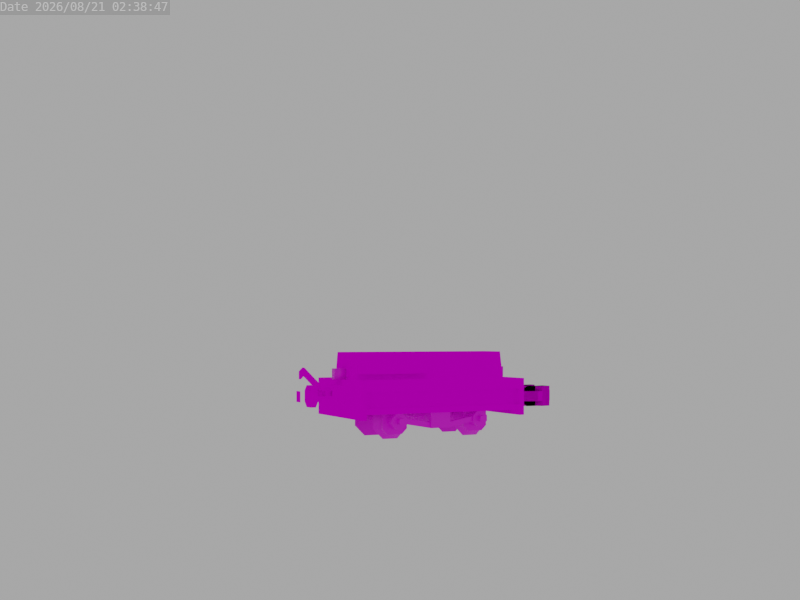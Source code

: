 # Source: kitsune_matchtruck.blend  (saved by Blender 3.6.13; exported with 4.5.12 LTS)
import bpy
from mathutils import Matrix  # noqa: F401  (used for matrix-valued properties, if any)

bpy.ops.wm.read_factory_settings(use_empty=True)
scene = bpy.context.scene
scene.name = 'Scene'

# ---- images (referenced by path relative to the original .blend; pixels are not part of the script)
import os
ASSET_DIR = os.environ.get("B2B_ASSET_DIR", "")  # directory of the original .blend (textures are referenced by path, not embedded)
HERE = os.path.dirname(os.path.abspath(__file__))  # packed textures are extracted next to this script under _unpacked/

def load_image(name, relpath, width, height, colorspace="sRGB"):
    """Load a texture the original file referenced (path relative to the .blend, or extracted next to this script)."""
    p = next((c for c in (os.path.join(HERE, relpath), os.path.join(ASSET_DIR, relpath)) if relpath and os.path.exists(c)), "")
    if p:
        img = bpy.data.images.load(p, check_existing=True)
        img.name = name
    else:  # same state as the original file: an image datablock whose file is absent (Cycles renders it pink)
        img = bpy.data.images.new(name, width, height)
        img.source = "FILE"
        img.filepath = "//" + (relpath or name)
    img.colorspace_settings.name = colorspace
    return img
img_bogie_png_001 = load_image('bogie.png.001', 'bogie.png', 1024, 1024, 'sRGB')
img_base_png = load_image('base.png', 'base.png', 1024, 1024, 'sRGB')
img_coupler_png = load_image('coupler.png', 'coupler.png', 1024, 1024, 'sRGB')
img_knuckle_png = load_image('knuckle.png', 'knuckle.png', 1024, 1024, 'sRGB')
img_coupler_png_001 = load_image('coupler.png.001', 'coupler.png', 1024, 1024, 'sRGB')

# ---- materials (node trees are filled in below, after node groups)
mat_bogie = bpy.data.materials.new('Bogie')
mat_bogie.alpha_threshold = 0.0
mat_bogie.roughness = 0.5
mat_bogie.line_color = (0.0, 0.0, 0.0, 1.0)
mat_base = bpy.data.materials.new('Base')
mat_coupler = bpy.data.materials.new('Coupler')
mat_knuckle = bpy.data.materials.new('knuckle')
mat_knuckle.roughness = 1.0
mat_coupler_001 = bpy.data.materials.new('Coupler.001')

# ---- node groups
ng_auto_smooth = bpy.data.node_groups.new('Auto Smooth', 'GeometryNodeTree')
_s = ng_auto_smooth.interface.new_socket(name='Geometry', in_out='OUTPUT', socket_type='NodeSocketGeometry')
_s = ng_auto_smooth.interface.new_socket(name='Geometry', in_out='INPUT', socket_type='NodeSocketGeometry')
_s = ng_auto_smooth.interface.new_socket(name='Angle', in_out='INPUT', socket_type='NodeSocketFloat')
_s.subtype = 'ANGLE'
_s.min_value = 0.0
_s.max_value = 3.142
ng_auto_smooth.is_modifier = True
_N = ng_auto_smooth.nodes; _L = ng_auto_smooth.links
n0 = _N.new('NodeGroupOutput'); n0.name = 'Group Output'; n0.location = (480, -100)
n1 = _N.new('NodeGroupInput'); n1.name = 'Group Input'; n1.location = (-420, -300)
n2 = _N.new('NodeGroupInput'); n2.name = 'Group Input.001'; n2.location = (-60, -100)
n3 = _N.new('GeometryNodeSetShadeSmooth'); n3.name = 'Set Shade Smooth'; n3.location = (120, -100)
n3.domain = 'EDGE'
n4 = _N.new('GeometryNodeSetShadeSmooth'); n4.name = 'Set Shade Smooth.001'; n4.location = (300, -100)
n5 = _N.new('GeometryNodeInputMeshEdgeAngle'); n5.name = 'Edge Angle'; n5.location = (-420, -220)
n6 = _N.new('GeometryNodeInputEdgeSmooth'); n6.name = 'Is Edge Smooth'; n6.location = (-60, -160)
n7 = _N.new('GeometryNodeInputShadeSmooth'); n7.name = 'Is Face Smooth'; n7.location = (-240, -340)
n8 = _N.new('FunctionNodeBooleanMath'); n8.name = 'Boolean Math'; n8.location = (-60, -220)
n9 = _N.new('FunctionNodeCompare'); n9.name = 'Compare'; n9.location = (-240, -180)
n9.operation = 'LESS_EQUAL'
_L.new(n5.outputs[0], n9.inputs[0])
_L.new(n4.outputs[0], n0.inputs[0])
_L.new(n1.outputs[1], n9.inputs[1])
_L.new(n9.outputs[0], n8.inputs[0])
_L.new(n7.outputs[0], n8.inputs[1])
_L.new(n2.outputs[0], n3.inputs[0])
_L.new(n6.outputs[0], n3.inputs[1])
_L.new(n3.outputs[0], n4.inputs[0])
_L.new(n8.outputs[0], n3.inputs[2])
n0.is_active_output = True

# ---- material node trees
mat_bogie.use_nodes = True; mat_bogie.node_tree.nodes.clear()
_N = mat_bogie.node_tree.nodes; _L = mat_bogie.node_tree.links
n0 = _N.new('ShaderNodeOutputMaterial'); n0.name = 'Material Output'; n0.location = (300, 300)
n1 = _N.new('ShaderNodeBsdfPrincipled'); n1.name = 'Principled BSDF'; n1.location = (10, 300)
n1.distribution = 'GGX'
n1.subsurface_method = 'RANDOM_WALK_SKIN'
n1.inputs[3].default_value = 1.45
n1.inputs[27].default_value = (0.0, 0.0, 0.0, 1.0)
n1.inputs[28].default_value = 1.0
n2 = _N.new('ShaderNodeTexImage'); n2.name = 'Image Texture'; n2.location = (-280, 280)
n2.image = img_bogie_png_001
n2.interpolation = 'Closest'
_L.new(n1.outputs[0], n0.inputs[0])
_L.new(n2.outputs[0], n1.inputs[0])
_L.new(n2.outputs[1], n1.inputs[4])
n0.is_active_output = True
mat_base.use_nodes = True; mat_base.node_tree.nodes.clear()
_N = mat_base.node_tree.nodes; _L = mat_base.node_tree.links
n0 = _N.new('ShaderNodeBsdfPrincipled'); n0.name = 'Principled BSDF'; n0.location = (10, 300)
n0.distribution = 'GGX'
n0.subsurface_method = 'RANDOM_WALK_SKIN'
n0.inputs[2].default_value = 0.0
n0.inputs[3].default_value = 1.45
n0.inputs[13].default_value = 0.0
n0.inputs[20].default_value = 0.0
n0.inputs[27].default_value = (0.0, 0.0, 0.0, 1.0)
n1 = _N.new('ShaderNodeOutputMaterial'); n1.name = 'Material Output'; n1.location = (300, 300)
n2 = _N.new('ShaderNodeTexImage'); n2.name = 'Image Texture'; n2.location = (-280, 280)
n2.image = img_base_png
n2.interpolation = 'Closest'
_L.new(n0.outputs[0], n1.inputs[0])
_L.new(n2.outputs[0], n0.inputs[0])
_L.new(n2.outputs[1], n0.inputs[4])
n1.is_active_output = True
mat_coupler.use_nodes = True; mat_coupler.node_tree.nodes.clear()
_N = mat_coupler.node_tree.nodes; _L = mat_coupler.node_tree.links
n0 = _N.new('ShaderNodeBsdfPrincipled'); n0.name = 'Principled BSDF'; n0.location = (10, 300)
n0.distribution = 'GGX'
n0.subsurface_method = 'RANDOM_WALK_SKIN'
n0.inputs[3].default_value = 1.45
n0.inputs[27].default_value = (0.0, 0.0, 0.0, 1.0)
n0.inputs[28].default_value = 1.0
n1 = _N.new('ShaderNodeOutputMaterial'); n1.name = 'Material Output'; n1.location = (300, 300)
n2 = _N.new('ShaderNodeTexImage'); n2.name = 'Image Texture'; n2.location = (-280, 280)
n2.image = img_coupler_png
n2.interpolation = 'Closest'
_L.new(n0.outputs[0], n1.inputs[0])
_L.new(n2.outputs[0], n0.inputs[0])
_L.new(n2.outputs[1], n0.inputs[4])
n1.is_active_output = True
mat_knuckle.use_nodes = True; mat_knuckle.node_tree.nodes.clear()
_N = mat_knuckle.node_tree.nodes; _L = mat_knuckle.node_tree.links
n0 = _N.new('ShaderNodeBsdfPrincipled'); n0.name = 'Principled BSDF'; n0.location = (0, 300)
n0.distribution = 'GGX'
n0.subsurface_method = 'RANDOM_WALK_SKIN'
n0.inputs[2].default_value = 1.0
n0.inputs[3].default_value = 1.45
n0.inputs[13].default_value = 0.0
n0.inputs[27].default_value = (0.0, 0.0, 0.0, 1.0)
n0.inputs[28].default_value = 1.0
n1 = _N.new('ShaderNodeOutputMaterial'); n1.name = 'Material Output'; n1.location = (280, 300)
n2 = _N.new('ShaderNodeTexImage'); n2.name = 'Image Texture'; n2.location = (-480, 300)
n2.image = img_knuckle_png
n2.interpolation = 'Closest'
_L.new(n2.outputs[0], n0.inputs[0])
_L.new(n0.outputs[0], n1.inputs[0])
n1.is_active_output = True
mat_coupler_001.use_nodes = True; mat_coupler_001.node_tree.nodes.clear()
_N = mat_coupler_001.node_tree.nodes; _L = mat_coupler_001.node_tree.links
n0 = _N.new('ShaderNodeBsdfPrincipled'); n0.name = 'Principled BSDF'; n0.location = (10, 300)
n0.distribution = 'GGX'
n0.subsurface_method = 'RANDOM_WALK_SKIN'
n0.inputs[3].default_value = 1.45
n0.inputs[13].default_value = 0.0
n0.inputs[20].default_value = 0.0
n0.inputs[27].default_value = (0.0, 0.0, 0.0, 1.0)
n0.inputs[28].default_value = 1.0
n1 = _N.new('ShaderNodeOutputMaterial'); n1.name = 'Material Output'; n1.location = (300, 300)
n2 = _N.new('ShaderNodeTexImage'); n2.name = 'Image Texture'; n2.location = (-280, 280)
n2.image = img_coupler_png_001
n2.interpolation = 'Closest'
_L.new(n0.outputs[0], n1.inputs[0])
_L.new(n2.outputs[0], n0.inputs[0])
_L.new(n2.outputs[1], n0.inputs[4])
n1.is_active_output = True

# ---- world
world_world = bpy.data.worlds.new('World'); scene.world = world_world
world_world.use_nodes = True; world_world.node_tree.nodes.clear()
_N = world_world.node_tree.nodes; _L = world_world.node_tree.links
n0 = _N.new('ShaderNodeOutputWorld'); n0.name = 'World Output'; n0.location = (300, 300)
n1 = _N.new('ShaderNodeBackground'); n1.name = 'Background'; n1.location = (10, 300)
n1.inputs[0].default_value = (0.05088, 0.05088, 0.05088, 1.0)
n1.inputs[1].default_value = 8.0
_L.new(n1.outputs[0], n0.inputs[0])
n0.is_active_output = True
world_world.color = (0.05088, 0.05088, 0.05088)
world_world.use_sun_shadow = False
world_world.sun_shadow_jitter_overblur = 0.0

# ---- cameras
cam_camera = bpy.data.cameras.new('Camera')
cam_camera.type = 'ORTHO'
cam_camera.ortho_scale = 9.0
cam_camera_001 = bpy.data.cameras.new('Camera.001')
cam_camera_001.lens = 46.89
cam_camera_001.shift_y = 0.075
cam_camera_001.lens_unit = 'FOV'

# ---- meshes
me_cube_007 = bpy.data.meshes.new('Cube.007')
me_cube_007.from_pydata([(3.5, 4.0, 1.5), (1.5, 4.0, 3.5), (1.5, 4.0, -3.5), (3.5, 4.0, -1.5), (-1.5, 4.0, 3.5), (-3.5, 4.0, 1.5), (-3.5, 4.0, -1.5), (-1.5, 4.0, -3.5), (-2.5, 5.0, -1.5), (-1.5, 5.0, -2.5), (-1.5, 5.0, 2.5), (-2.5, 5.0, 1.5), (-1.5, 6.0, -2.5), (-2.5, 6.0, -1.5), (-2.5, 6.0, 1.5), (-1.5, 6.0, 2.5), (1.5, 5.0, -2.5), (2.5, 5.0, -1.5), (2.5, 5.0, 1.5), (1.5, 5.0, 2.5), (2.5, 6.0, -1.5), (1.5, 6.0, -2.5), (1.5, 6.0, 2.5), (2.5, 6.0, 1.5), (-0.5, 6.0, -1.5), (-1.5, 6.0, -0.5), (-1.5, 6.0, 0.5), (-0.5, 6.0, 1.5), (1.5, 6.0, -0.5), (0.5, 6.0, -1.5), (0.5, 6.0, 1.5), (1.5, 6.0, 0.5), (-0.5, 5.0, 1.5), (0.5, 5.0, 1.5), (-1.5, 5.0, -0.5), (-1.5, 5.0, 0.5), (-0.5, 5.0, -1.5), (0.5, 5.0, -1.5), (1.5, 5.0, 0.5), (1.5, 5.0, -0.5), (-0.5, 9.0, -0.5), (0.5, 9.0, 0.5), (0.5, 0.0, 0.5), (-0.5, 0.0, 0.5), (0.5, 9.0, -0.5), (-0.5, 9.0, 0.5), (0.5, 0.0, -0.5), (-0.5, 0.0, -0.5), (3.5, -4.0, 1.5), (1.5, -4.0, 3.5), (1.5, -4.0, -3.5), (3.5, -4.0, -1.5), (-1.5, -4.0, 3.5), (-3.5, -4.0, 1.5), (-3.5, -4.0, -1.5), (-1.5, -4.0, -3.5), (-2.5, -5.0, -1.5), (-1.5, -5.0, -2.5), (-1.5, -5.0, 2.5), (-2.5, -5.0, 1.5), (-1.5, -6.0, -2.5), (-2.5, -6.0, -1.5), (-2.5, -6.0, 1.5), (-1.5, -6.0, 2.5), (1.5, -5.0, -2.5), (2.5, -5.0, -1.5), (2.5, -5.0, 1.5), (1.5, -5.0, 2.5), (2.5, -6.0, -1.5), (1.5, -6.0, -2.5), (1.5, -6.0, 2.5), (2.5, -6.0, 1.5), (-0.5, -6.0, -1.5), (-1.5, -6.0, -0.5), (-1.5, -6.0, 0.5), (-0.5, -6.0, 1.5), (1.5, -6.0, -0.5), (0.5, -6.0, -1.5), (0.5, -6.0, 1.5), (1.5, -6.0, 0.5), (-0.5, -5.0, 1.5), (0.5, -5.0, 1.5), (-1.5, -5.0, -0.5), (-1.5, -5.0, 0.5), (-0.5, -5.0, -1.5), (0.5, -5.0, -1.5), (1.5, -5.0, 0.5), (1.5, -5.0, -0.5), (-0.5, -9.0, 0.5), (0.5, -9.0, 0.5), (0.5, -9.0, -0.5), (-0.5, -9.0, -0.5)], [], [(19, 10, 4, 1), (20, 23, 18, 17), (22, 15, 10, 19), (8, 11, 14, 13), (12, 9, 8, 13), (10, 15, 14, 11), (16, 21, 20, 17), (22, 19, 18, 23), (12, 21, 16, 9), (16, 17, 3, 2), (9, 16, 2, 7), (10, 11, 5, 4), (8, 9, 7, 6), (17, 18, 0, 3), (11, 8, 6, 5), (18, 19, 1, 0), (28, 39, 38, 31), (25, 26, 35, 34), (30, 33, 32, 27), (22, 30, 27, 15), (14, 26, 25, 13), (15, 27, 26, 14), (12, 24, 29, 21), (13, 25, 24, 12), (21, 29, 28, 20), (20, 28, 31, 23), (23, 31, 30, 22), (27, 32, 35, 26), (24, 36, 37, 29), (24, 25, 34, 36), (29, 37, 39, 28), (1, 4, 5, 6, 7, 2, 3, 0), (30, 31, 38, 33), (32, 33, 38, 39, 37, 36, 34, 35), (40, 45, 41, 44), (44, 41, 42, 46), (45, 40, 47, 43), (41, 45, 43, 42), (40, 44, 46, 47), (67, 49, 52, 58), (68, 65, 66, 71), (70, 67, 58, 63), (56, 61, 62, 59), (60, 61, 56, 57), (58, 59, 62, 63), (64, 65, 68, 69), (70, 71, 66, 67), (60, 57, 64, 69), (64, 50, 51, 65), (57, 55, 50, 64), (58, 52, 53, 59), (56, 54, 55, 57), (65, 51, 48, 66), (59, 53, 54, 56), (66, 48, 49, 67), (76, 79, 86, 87), (73, 82, 83, 74), (78, 75, 80, 81), (70, 63, 75, 78), (62, 61, 73, 74), (63, 62, 74, 75), (60, 69, 77, 72), (61, 60, 72, 73), (69, 68, 76, 77), (68, 71, 79, 76), (71, 70, 78, 79), (75, 74, 83, 80), (72, 77, 85, 84), (72, 84, 82, 73), (77, 76, 87, 85), (49, 48, 51, 50, 55, 54, 53, 52), (78, 81, 86, 79), (80, 83, 82, 84, 85, 87, 86, 81), (91, 90, 89, 88), (90, 46, 42, 89), (88, 43, 47, 91), (89, 42, 43, 88), (91, 47, 46, 90)])
me_cube_007.polygons.foreach_set('use_smooth', [True] * 78)
_k = set([(0, 1), (0, 3), (1, 4), (2, 3), (2, 7), (4, 5), (5, 6), (6, 7), (8, 9), (8, 11), (9, 16), (10, 11), (10, 19), (12, 13), (12, 21), (13, 14), (14, 15), (15, 22), (16, 17), (17, 18), (18, 19), (20, 21), (20, 23), (22, 23), (24, 25), (24, 29), (25, 26), (26, 27), (27, 30), (28, 29), (28, 31), (30, 31), (32, 33), (32, 35), (33, 38), (34, 35), (34, 36), (36, 37), (37, 39), (38, 39), (40, 44), (40, 45), (41, 44), (41, 45), (48, 49), (48, 51), (49, 52), (50, 51), (50, 55), (52, 53), (53, 54), (54, 55), (56, 57), (56, 59), (57, 64), (58, 59), (58, 67), (60, 61), (60, 69), (61, 62), (62, 63), (63, 70), (64, 65), (65, 66), (66, 67), (68, 69), (68, 71), (70, 71), (72, 73), (72, 77), (73, 74), (74, 75), (75, 78), (76, 77), (76, 79), (78, 79), (80, 81), (80, 83), (81, 86), (82, 83), (82, 84), (84, 85), (85, 87), (86, 87), (88, 89), (88, 91), (89, 90), (90, 91)])
me_cube_007.attributes.new('sharp_edge', 'BOOLEAN', 'EDGE').data.foreach_set('value', [ (min(e.vertices), max(e.vertices)) in _k for e in me_cube_007.edges])
_uv = me_cube_007.uv_layers.new(name='UVMap')
_uv.uv.foreach_set('vector', [0.2812, 0.3594, 0.3281, 0.3594, 0.3281, 0.375, 0.2812, 0.375, 0.5625, 0.3438, 0.6094, 0.3438, 0.6094, 0.3281, 0.5625, 0.3281, 0.6094, 0.3594, 0.5625, 0.3594, 0.5625, 0.3438, 0.6094, 0.3438, 0.5625, 0.3125, 0.6094, 0.3125, 0.6094, 0.3281, 0.5625, 0.3281, 0.5469, 0.3281, 0.5469, 0.3125, 0.5625, 0.3125, 0.5625, 0.3281, 0.625, 0.3125, 0.625, 0.3281, 0.6094, 0.3281, 0.6094, 0.3125, 0.5469, 0.3281, 0.5469, 0.3438, 0.5625, 0.3438, 0.5625, 0.3281, 0.625, 0.3438, 0.625, 0.3281, 0.6094, 0.3281, 0.6094, 0.3438, 0.5625, 0.375, 0.6094, 0.375, 0.6094, 0.3594, 0.5625, 0.3594, 0.2812, 0.2812, 0.2656, 0.2969, 0.25, 0.2969, 0.2812, 0.2656, 0.3281, 0.2812, 0.2812, 0.2812, 0.2812, 0.2656, 0.3281, 0.2656, 0.3281, 0.3594, 0.3438, 0.3438, 0.3594, 0.3438, 0.3281, 0.375, 0.3438, 0.2969, 0.3281, 0.2812, 0.3281, 0.2656, 0.3594, 0.2969, 0.2656, 0.2969, 0.2656, 0.3438, 0.25, 0.3438, 0.25, 0.2969, 0.3438, 0.3438, 0.3438, 0.2969, 0.3594, 0.2969, 0.3594, 0.3438, 0.2656, 0.3438, 0.2812, 0.3594, 0.2812, 0.375, 0.25, 0.3438, 0.5, 0.3281, 0.5156, 0.3281, 0.5156, 0.3438, 0.5, 0.3438, 0.5156, 0.3281, 0.5156, 0.3438, 0.5312, 0.3438, 0.5312, 0.3281, 0.5156, 0.3594, 0.5156, 0.375, 0.5312, 0.375, 0.5312, 0.3594, 0.1719, 0.3594, 0.1875, 0.3438, 0.2031, 0.3438, 0.2188, 0.3594, 0.2344, 0.3438, 0.2188, 0.3281, 0.2188, 0.3125, 0.2344, 0.2969, 0.2188, 0.3594, 0.2031, 0.3438, 0.2188, 0.3281, 0.2344, 0.3438, 0.2188, 0.2812, 0.2031, 0.2969, 0.1875, 0.2969, 0.1719, 0.2812, 0.2344, 0.2969, 0.2188, 0.3125, 0.2031, 0.2969, 0.2188, 0.2812, 0.1719, 0.2812, 0.1875, 0.2969, 0.1719, 0.3125, 0.1562, 0.2969, 0.1562, 0.2969, 0.1719, 0.3125, 0.1719, 0.3281, 0.1562, 0.3438, 0.1562, 0.3438, 0.1719, 0.3281, 0.1875, 0.3438, 0.1719, 0.3594, 0.5156, 0.3594, 0.5312, 0.3594, 0.5312, 0.3438, 0.5156, 0.3438, 0.5156, 0.3594, 0.5156, 0.375, 0.5, 0.375, 0.5, 0.3594, 0.5156, 0.3125, 0.5156, 0.3281, 0.5312, 0.3281, 0.5312, 0.3125, 0.5, 0.3125, 0.5156, 0.3125, 0.5156, 0.3281, 0.5, 0.3281, 0.4062, 0.375, 0.4531, 0.375, 0.4844, 0.3438, 0.4844, 0.2969, 0.4531, 0.2656, 0.4062, 0.2656, 0.375, 0.2969, 0.375, 0.3438, 0.5, 0.3594, 0.5, 0.3438, 0.5156, 0.3438, 0.5156, 0.3594, 0.125, 0.3438, 0.1094, 0.3438, 0.09375, 0.3281, 0.09375, 0.3125, 0.1094, 0.2969, 0.125, 0.2969, 0.1406, 0.3125, 0.1406, 0.3281, 0.1562, 0.25, 0.1562, 0.2656, 0.1719, 0.2656, 0.1719, 0.25, 0.09375, 0.2656, 0.1094, 0.2656, 0.1094, 0.125, 0.09375, 0.125, 0.125, 0.2656, 0.1094, 0.2656, 0.1094, 0.125, 0.125, 0.125, 0.125, 0.125, 0.1406, 0.125, 0.1406, 0.2656, 0.125, 0.2656, 0.1562, 0.125, 0.1406, 0.125, 0.1406, 0.2656, 0.1562, 0.2656, 0.2812, 0.3594, 0.2812, 0.375, 0.3281, 0.375, 0.3281, 0.3594, 0.5625, 0.3438, 0.5625, 0.3281, 0.6094, 0.3281, 0.6094, 0.3438, 0.6094, 0.3594, 0.6094, 0.3438, 0.5625, 0.3438, 0.5625, 0.3594, 0.5625, 0.3125, 0.5625, 0.3281, 0.6094, 0.3281, 0.6094, 0.3125, 0.5469, 0.3281, 0.5625, 0.3281, 0.5625, 0.3125, 0.5469, 0.3125, 0.625, 0.3125, 0.6094, 0.3125, 0.6094, 0.3281, 0.625, 0.3281, 0.5469, 0.3281, 0.5625, 0.3281, 0.5625, 0.3438, 0.5469, 0.3438, 0.625, 0.3438, 0.6094, 0.3438, 0.6094, 0.3281, 0.625, 0.3281, 0.5625, 0.375, 0.5625, 0.3594, 0.6094, 0.3594, 0.6094, 0.375, 0.2812, 0.2812, 0.2812, 0.2656, 0.25, 0.2969, 0.2656, 0.2969, 0.3281, 0.2812, 0.3281, 0.2656, 0.2812, 0.2656, 0.2812, 0.2812, 0.3281, 0.3594, 0.3281, 0.375, 0.3594, 0.3438, 0.3438, 0.3438, 0.3438, 0.2969, 0.3594, 0.2969, 0.3281, 0.2656, 0.3281, 0.2812, 0.2656, 0.2969, 0.25, 0.2969, 0.25, 0.3438, 0.2656, 0.3438, 0.3438, 0.3438, 0.3594, 0.3438, 0.3594, 0.2969, 0.3438, 0.2969, 0.2656, 0.3438, 0.25, 0.3438, 0.2812, 0.375, 0.2812, 0.3594, 0.5, 0.3281, 0.5, 0.3438, 0.5156, 0.3438, 0.5156, 0.3281, 0.5156, 0.3281, 0.5312, 0.3281, 0.5312, 0.3438, 0.5156, 0.3438, 0.5156, 0.3594, 0.5312, 0.3594, 0.5312, 0.375, 0.5156, 0.375, 0.1719, 0.3594, 0.2188, 0.3594, 0.2031, 0.3438, 0.1875, 0.3438, 0.2344, 0.3438, 0.2344, 0.2969, 0.2188, 0.3125, 0.2188, 0.3281, 0.2188, 0.3594, 0.2344, 0.3438, 0.2188, 0.3281, 0.2031, 0.3438, 0.2188, 0.2812, 0.1719, 0.2812, 0.1875, 0.2969, 0.2031, 0.2969, 0.2344, 0.2969, 0.2188, 0.2812, 0.2031, 0.2969, 0.2188, 0.3125, 0.1719, 0.2812, 0.1562, 0.2969, 0.1719, 0.3125, 0.1875, 0.2969, 0.1562, 0.2969, 0.1562, 0.3438, 0.1719, 0.3281, 0.1719, 0.3125, 0.1562, 0.3438, 0.1719, 0.3594, 0.1875, 0.3438, 0.1719, 0.3281, 0.5156, 0.3594, 0.5156, 0.3438, 0.5312, 0.3438, 0.5312, 0.3594, 0.5156, 0.3594, 0.5, 0.3594, 0.5, 0.375, 0.5156, 0.375, 0.5156, 0.3125, 0.5312, 0.3125, 0.5312, 0.3281, 0.5156, 0.3281, 0.5, 0.3125, 0.5, 0.3281, 0.5156, 0.3281, 0.5156, 0.3125, 0.4062, 0.375, 0.375, 0.3438, 0.375, 0.2969, 0.4062, 0.2656, 0.4531, 0.2656, 0.4844, 0.2969, 0.4844, 0.3438, 0.4531, 0.375, 0.5, 0.3594, 0.5156, 0.3594, 0.5156, 0.3438, 0.5, 0.3438, 0.125, 0.3438, 0.1406, 0.3281, 0.1406, 0.3125, 0.125, 0.2969, 0.1094, 0.2969, 0.09375, 0.3125, 0.09375, 0.3281, 0.1094, 0.3438, 0.1562, 0.25, 0.1719, 0.25, 0.1719, 0.2656, 0.1562, 0.2656, 0.09375, 0.2656, 0.09375, 0.125, 0.1094, 0.125, 0.1094, 0.2656, 0.125, 0.2656, 0.125, 0.125, 0.1094, 0.125, 0.1094, 0.2656, 0.125, 0.125, 0.125, 0.2656, 0.1406, 0.2656, 0.1406, 0.125, 0.1562, 0.125, 0.1562, 0.2656, 0.1406, 0.2656, 0.1406, 0.125])
me_cube_007.materials.append(mat_bogie)
me_cube_007.update()
me_cube_045 = bpy.data.meshes.new('Cube.045')
me_cube_045.from_pydata([(-2.0, -8.0, -4.0), (-2.0, -8.0, -1.0), (-2.0, -5.0, -1.0), (2.0, -8.0, -4.0), (2.0, -8.0, -1.0), (2.0, -5.0, -1.0), (-2.0, -2.0, 1.0), (-4.0, -5.0, 1.0), (-4.0, -5.0, -2.0), (-10.0, -6.0, -1.0), (-10.0, -7.0, -1.0), (-10.0, -7.0, 0.0), (-3.0, -6.0, 0.0), (-3.0, -5.0, -1.0), (-3.0, -5.0, 0.0), (0.0, -6.0, 0.0), (0.0, -6.0, -1.0), (-10.0, -6.0, 0.0), (-3.0, -6.0, -1.0), (2.0, -2.0, 1.0), (4.0, -5.0, 1.0), (4.0, -5.0, -2.0), (10.0, -6.0, -1.0), (10.0, -7.0, -1.0), (10.0, -7.0, 0.0), (3.0, -6.0, 0.0), (3.0, -5.0, -1.0), (3.0, -5.0, 0.0), (10.0, -6.0, 0.0), (3.0, -6.0, -1.0), (-7.909, -7.6, -2.958), (-7.735, -7.6, -1.973), (-7.909, -6.6, -2.958), (-7.735, -6.6, -1.973), (-2.0, -7.6, -4.0), (-1.826, -7.6, -3.015), (-2.0, -6.6, -4.0), (-1.826, -6.6, -3.015), (7.909, -7.6, -2.958), (7.735, -7.6, -1.973), (7.909, -6.6, -2.958), (7.735, -6.6, -1.973), (2.0, -7.6, -4.0), (1.826, -7.6, -3.015), (2.0, -6.6, -4.0), (1.826, -6.6, -3.015), (-9.0, -8.0, -4.0), (-10.0, -8.0, -3.0), (-10.0, -8.0, -2.0), (-7.0, -8.0, -3.0), (-8.0, -8.0, -4.0), (-8.0, -8.0, -1.0), (-7.0, -8.0, -2.0), (-9.0, -6.0, -1.0), (-8.0, -6.0, -1.0), (-10.0, -6.0, -3.0), (-10.0, -6.0, -2.0), (-9.0, -6.0, -4.0), (-8.0, -6.0, -4.0), (-7.0, -6.0, -2.0), (-7.0, -6.0, -3.0), (9.0, -8.0, -4.0), (10.0, -8.0, -3.0), (10.0, -8.0, -2.0), (9.0, -8.0, -1.0), (7.0, -8.0, -3.0), (8.0, -8.0, -4.0), (8.0, -8.0, -1.0), (7.0, -8.0, -2.0), (9.0, -6.0, -1.0), (8.0, -6.0, -1.0), (10.0, -6.0, -3.0), (10.0, -6.0, -2.0), (9.0, -6.0, -4.0), (8.0, -6.0, -4.0), (7.0, -6.0, -2.0), (7.0, -6.0, -3.0), (-9.0, -8.0, -1.0), (-9.0, -7.0, -1.0), (-8.0, -7.0, -1.0), (9.0, -7.0, -1.0), (8.0, -7.0, -1.0), (-2.0, 8.0, -4.0), (-2.0, 8.0, -1.0), (-2.0, 5.0, -1.0), (2.0, 8.0, -4.0), (2.0, 8.0, -1.0), (2.0, 5.0, -1.0), (-2.0, 2.0, 1.0), (-4.0, 5.0, 1.0), (-4.0, 5.0, -2.0), (-10.0, 6.0, -1.0), (-10.0, 7.0, -1.0), (-10.0, 7.0, 0.0), (-3.0, 6.0, 0.0), (-3.0, 5.0, -1.0), (-3.0, 5.0, 0.0), (0.0, 6.0, 0.0), (0.0, 6.0, -1.0), (-10.0, 6.0, 0.0), (-3.0, 6.0, -1.0), (2.0, 2.0, 1.0), (4.0, 5.0, 1.0), (4.0, 5.0, -2.0), (10.0, 6.0, -1.0), (10.0, 7.0, -1.0), (10.0, 7.0, 0.0), (3.0, 6.0, 0.0), (3.0, 5.0, -1.0), (3.0, 5.0, 0.0), (10.0, 6.0, 0.0), (3.0, 6.0, -1.0), (-7.909, 7.6, -2.958), (-7.735, 7.6, -1.973), (-7.909, 6.6, -2.958), (-7.735, 6.6, -1.973), (-2.0, 7.6, -4.0), (-1.826, 7.6, -3.015), (-2.0, 6.6, -4.0), (-1.826, 6.6, -3.015), (7.909, 7.6, -2.958), (7.735, 7.6, -1.973), (7.909, 6.6, -2.958), (7.735, 6.6, -1.973), (2.0, 7.6, -4.0), (1.826, 7.6, -3.015), (2.0, 6.6, -4.0), (1.826, 6.6, -3.015), (-9.0, 8.0, -4.0), (-10.0, 8.0, -3.0), (-10.0, 8.0, -2.0), (-7.0, 8.0, -3.0), (-8.0, 8.0, -4.0), (-8.0, 8.0, -1.0), (-7.0, 8.0, -2.0), (-9.0, 6.0, -1.0), (-8.0, 6.0, -1.0), (-10.0, 6.0, -3.0), (-10.0, 6.0, -2.0), (-9.0, 6.0, -4.0), (-8.0, 6.0, -4.0), (-7.0, 6.0, -2.0), (-7.0, 6.0, -3.0), (9.0, 8.0, -4.0), (10.0, 8.0, -3.0), (10.0, 8.0, -2.0), (9.0, 8.0, -1.0), (7.0, 8.0, -3.0), (8.0, 8.0, -4.0), (8.0, 8.0, -1.0), (7.0, 8.0, -2.0), (9.0, 6.0, -1.0), (8.0, 6.0, -1.0), (10.0, 6.0, -3.0), (10.0, 6.0, -2.0), (9.0, 6.0, -4.0), (8.0, 6.0, -4.0), (7.0, 6.0, -2.0), (7.0, 6.0, -3.0), (-9.0, 8.0, -1.0), (-9.0, 7.0, -1.0), (-8.0, 7.0, -1.0), (9.0, 7.0, -1.0), (8.0, 7.0, -1.0), (-2.0, -2.0, 4.0), (2.0, -2.0, 4.0), (-2.0, 2.0, 4.0), (2.0, 2.0, 4.0)], [], [(82, 85, 3, 0), (1, 4, 5, 2), (0, 3, 4, 1), (15, 25, 27, 14, 12), (103, 102, 20, 21), (11, 24, 28, 15, 17), (17, 9, 10, 11), (18, 12, 14, 13), (22, 23, 10, 9, 16), (10, 23, 24, 11), (8, 21, 20, 7), (103, 21, 8, 90), (9, 17, 12, 18), (28, 24, 23, 22), (29, 26, 27, 25), (89, 7, 20, 102), (84, 83, 82, 0, 1, 2), (22, 29, 25, 28), (29, 16, 18, 13, 26), (85, 86, 87, 5, 4, 3), (32, 33, 37, 36), (34, 35, 31, 30), (32, 36, 34, 30), (37, 33, 31, 35), (40, 44, 45, 41), (42, 38, 39, 43), (40, 38, 42, 44), (45, 43, 39, 41), (49, 60, 59, 52), (47, 48, 56, 55), (77, 53, 56, 48), (46, 57, 58, 50), (46, 47, 55, 57), (50, 58, 60, 49), (51, 52, 59, 54), (53, 54, 59, 60, 58, 57, 55, 56), (46, 50, 49, 52, 51, 77, 48, 47), (65, 68, 75, 76), (62, 71, 72, 63), (64, 63, 72, 69), (61, 66, 74, 73), (61, 73, 71, 62), (66, 65, 76, 74), (67, 70, 75, 68), (69, 72, 71, 73, 74, 76, 75, 70), (61, 62, 63, 64, 67, 68, 65, 66), (51, 79, 78, 77), (67, 64, 80, 81), (83, 84, 87, 86), (82, 83, 86, 85), (97, 94, 96, 109, 107), (93, 99, 97, 110, 106), (99, 93, 92, 91), (100, 95, 96, 94), (104, 98, 91, 92, 105), (92, 93, 106, 105), (90, 89, 102, 103), (91, 100, 94, 99), (110, 104, 105, 106), (111, 107, 109, 108), (104, 110, 107, 111), (111, 108, 95, 100, 98), (114, 118, 119, 115), (116, 112, 113, 117), (114, 112, 116, 118), (119, 117, 113, 115), (122, 123, 127, 126), (124, 125, 121, 120), (122, 126, 124, 120), (127, 123, 121, 125), (131, 134, 141, 142), (129, 137, 138, 130), (159, 130, 138, 135), (128, 132, 140, 139), (128, 139, 137, 129), (132, 131, 142, 140), (133, 136, 141, 134), (135, 138, 137, 139, 140, 142, 141, 136), (128, 129, 130, 159, 133, 134, 131, 132), (147, 158, 157, 150), (144, 145, 154, 153), (146, 151, 154, 145), (143, 155, 156, 148), (143, 144, 153, 155), (148, 156, 158, 147), (149, 150, 157, 152), (151, 152, 157, 158, 156, 155, 153, 154), (143, 148, 147, 150, 149, 146, 145, 144), (133, 159, 160, 161), (149, 163, 162, 146), (90, 8, 7, 89), (88, 166, 167, 101), (101, 167, 165, 19), (6, 19, 165, 164), (88, 6, 164, 166)])
me_cube_045.polygons.foreach_set('use_smooth', [True] * 95)
_k = set([(0, 1), (0, 3), (0, 82), (1, 2), (1, 4), (3, 4), (3, 85), (4, 5), (6, 164), (7, 8), (7, 20), (7, 89), (8, 21), (8, 90), (9, 10), (9, 17), (10, 11), (10, 23), (11, 17), (11, 24), (12, 14), (12, 18), (13, 18), (19, 165), (20, 21), (20, 102), (21, 103), (22, 23), (22, 28), (23, 24), (24, 28), (25, 27), (25, 29), (26, 29), (30, 34), (31, 35), (32, 36), (33, 37), (38, 42), (39, 43), (40, 44), (41, 45), (46, 47), (46, 50), (47, 48), (48, 77), (49, 50), (49, 52), (51, 52), (51, 77), (53, 56), (54, 59), (55, 56), (55, 57), (57, 58), (58, 60), (59, 60), (61, 62), (61, 66), (62, 63), (63, 64), (64, 67), (65, 66), (65, 68), (67, 68), (69, 72), (70, 75), (71, 72), (71, 73), (73, 74), (74, 76), (75, 76), (82, 83), (82, 85), (83, 84), (83, 86), (85, 86), (86, 87), (88, 166), (89, 90), (89, 102), (90, 103), (91, 92), (91, 99), (92, 93), (92, 105), (93, 99), (93, 106), (94, 96), (94, 100), (95, 100), (101, 167), (102, 103), (104, 105), (104, 110), (105, 106), (106, 110), (107, 109), (107, 111), (108, 111), (112, 116), (113, 117), (114, 118), (115, 119), (120, 124), (121, 125), (122, 126), (123, 127), (128, 129), (128, 132), (129, 130), (130, 159), (131, 132), (131, 134), (133, 134), (133, 159), (135, 138), (136, 141), (137, 138), (137, 139), (139, 140), (140, 142), (141, 142), (143, 144), (143, 148), (144, 145), (145, 146), (146, 149), (147, 148), (147, 150), (149, 150), (151, 154), (152, 157), (153, 154), (153, 155), (155, 156), (156, 158), (157, 158)])
me_cube_045.attributes.new('sharp_edge', 'BOOLEAN', 'EDGE').data.foreach_set('value', [ (min(e.vertices), max(e.vertices)) in _k for e in me_cube_045.edges])
_uv = me_cube_045.uv_layers.new(name='UVMap')
_uv.uv.foreach_set('vector', [0.5469, 1.0, 0.6094, 1.0, 0.6094, 0.75, 0.5469, 0.75, 0.5469, 0.75, 0.6094, 0.75, 0.6094, 0.7969, 0.5469, 0.7969, 0.5469, 0.5625, 0.6094, 0.5625, 0.6094, 0.6094, 0.5469, 0.6094, 0.5781, 0.7812, 0.625, 0.7812, 0.625, 0.7969, 0.5312, 0.7969, 0.5312, 0.7812, 0.9531, 0.5938, 0.9531, 0.6406, 0.7969, 0.6406, 0.7969, 0.5938, 0.4219, 0.7656, 0.7344, 0.7656, 0.7344, 0.7812, 0.5781, 0.7812, 0.4219, 0.7812, 0.9688, 0.625, 0.9688, 0.6094, 0.9844, 0.6094, 0.9844, 0.625, 0.9688, 0.6094, 0.9688, 0.625, 0.9531, 0.625, 0.9531, 0.6094, 0.7344, 0.7812, 0.7344, 0.7656, 0.4219, 0.7656, 0.4219, 0.7812, 0.5781, 0.7812, 0.4219, 0.6094, 0.7344, 0.6094, 0.7344, 0.625, 0.4219, 0.625, 0.5156, 0.5938, 0.6406, 0.5938, 0.6406, 0.6406, 0.5156, 0.6406, 0.6406, 0.9531, 0.6406, 0.7969, 0.5156, 0.7969, 0.5156, 0.9531, 0.4219, 0.6094, 0.4219, 0.625, 0.5312, 0.625, 0.5312, 0.6094, 0.7812, 0.625, 0.7656, 0.625, 0.7656, 0.6094, 0.7812, 0.6094, 0.7812, 0.6094, 0.7969, 0.6094, 0.7969, 0.625, 0.7812, 0.625, 0.5156, 0.9531, 0.5156, 0.7969, 0.6406, 0.7969, 0.6406, 0.9531, 0.7969, 0.6094, 0.75, 0.6094, 0.75, 0.5625, 1.0, 0.5625, 1.0, 0.6094, 0.9531, 0.6094, 0.7344, 0.6094, 0.625, 0.6094, 0.625, 0.625, 0.7344, 0.625, 0.625, 0.7812, 0.5781, 0.7812, 0.5312, 0.7812, 0.5312, 0.7969, 0.625, 0.7969, 1.0, 0.5625, 1.0, 0.6094, 0.9531, 0.6094, 0.7969, 0.6094, 0.75, 0.6094, 0.75, 0.5625, 0.9062, 0.7969, 0.9062, 0.8125, 1.0, 0.8125, 1.0, 0.7969, 1.0, 0.8125, 1.0, 0.8281, 0.9062, 0.8281, 0.9062, 0.8125, 0.9062, 0.8438, 1.0, 0.8438, 1.0, 0.8281, 0.9062, 0.8281, 1.0, 0.7969, 0.9062, 0.7969, 0.9062, 0.7812, 1.0, 0.7812, 0.9062, 0.7969, 1.0, 0.7969, 1.0, 0.8125, 0.9062, 0.8125, 1.0, 0.8125, 0.9062, 0.8125, 0.9062, 0.8281, 1.0, 0.8281, 0.9062, 0.8438, 0.9062, 0.8281, 1.0, 0.8281, 1.0, 0.8438, 1.0, 0.7969, 1.0, 0.7812, 0.9062, 0.7812, 0.9062, 0.7969, 0.75, 0.8125, 0.7812, 0.8125, 0.7812, 0.8281, 0.75, 0.8281, 0.7812, 0.8125, 0.7812, 0.8281, 0.8125, 0.8281, 0.8125, 0.8125, 0.7812, 0.8438, 0.8125, 0.8438, 0.8125, 0.8281, 0.7812, 0.8281, 0.8281, 0.7969, 0.8281, 0.8281, 0.8125, 0.8281, 0.8125, 0.7969, 0.7812, 0.7969, 0.7812, 0.8125, 0.8125, 0.8125, 0.8125, 0.7969, 0.75, 0.7969, 0.7812, 0.7969, 0.7812, 0.8125, 0.75, 0.8125, 0.75, 0.8438, 0.75, 0.8281, 0.7812, 0.8281, 0.7812, 0.8438, 0.8594, 0.8438, 0.875, 0.8438, 0.8906, 0.8281, 0.8906, 0.8125, 0.875, 0.7969, 0.8594, 0.7969, 0.8438, 0.8125, 0.8438, 0.8281, 0.4375, 0.5625, 0.4531, 0.5625, 0.4688, 0.5781, 0.4688, 0.5938, 0.4531, 0.6094, 0.4375, 0.6094, 0.4219, 0.5938, 0.4219, 0.5781, 0.75, 0.8125, 0.75, 0.8281, 0.7812, 0.8281, 0.7812, 0.8125, 0.7812, 0.8125, 0.8125, 0.8125, 0.8125, 0.8281, 0.7812, 0.8281, 0.7812, 0.8438, 0.7812, 0.8281, 0.8125, 0.8281, 0.8125, 0.8438, 0.8281, 0.7969, 0.8125, 0.7969, 0.8125, 0.8281, 0.8281, 0.8281, 0.7812, 0.7969, 0.8125, 0.7969, 0.8125, 0.8125, 0.7812, 0.8125, 0.75, 0.7969, 0.75, 0.8125, 0.7812, 0.8125, 0.7812, 0.7969, 0.75, 0.8438, 0.7812, 0.8438, 0.7812, 0.8281, 0.75, 0.8281, 0.8594, 0.8438, 0.8438, 0.8281, 0.8438, 0.8125, 0.8594, 0.7969, 0.875, 0.7969, 0.8906, 0.8125, 0.8906, 0.8281, 0.875, 0.8438, 0.7031, 0.5625, 0.6875, 0.5781, 0.6875, 0.5938, 0.7031, 0.6094, 0.7188, 0.6094, 0.7344, 0.5938, 0.7344, 0.5781, 0.7188, 0.5625, 0.8125, 0.8281, 0.8125, 0.8438, 0.8281, 0.8438, 0.8281, 0.8281, 0.8125, 0.8281, 0.8281, 0.8281, 0.8281, 0.8438, 0.8125, 0.8438, 0.5469, 1.0, 0.5469, 0.9531, 0.6094, 0.9531, 0.6094, 1.0, 0.5469, 0.5625, 0.5469, 0.6094, 0.6094, 0.6094, 0.6094, 0.5625, 0.5781, 0.9688, 0.5312, 0.9688, 0.5312, 0.9531, 0.625, 0.9531, 0.625, 0.9688, 0.4219, 0.9844, 0.4219, 0.9688, 0.5781, 0.9688, 0.7344, 0.9688, 0.7344, 0.9844, 0.7812, 0.625, 0.7656, 0.625, 0.7656, 0.6094, 0.7812, 0.6094, 0.7812, 0.6094, 0.7969, 0.6094, 0.7969, 0.625, 0.7812, 0.625, 0.7344, 0.7812, 0.5781, 0.7812, 0.4219, 0.7812, 0.4219, 0.7656, 0.7344, 0.7656, 0.4219, 0.6094, 0.4219, 0.625, 0.7344, 0.625, 0.7344, 0.6094, 0.5156, 0.5938, 0.5156, 0.6406, 0.6406, 0.6406, 0.6406, 0.5938, 0.4219, 0.6094, 0.5312, 0.6094, 0.5312, 0.625, 0.4219, 0.625, 0.9688, 0.625, 0.9688, 0.6094, 0.9844, 0.6094, 0.9844, 0.625, 0.9688, 0.6094, 0.9688, 0.625, 0.9531, 0.625, 0.9531, 0.6094, 0.7344, 0.6094, 0.7344, 0.625, 0.625, 0.625, 0.625, 0.6094, 0.625, 0.7812, 0.625, 0.7969, 0.5312, 0.7969, 0.5312, 0.7812, 0.5781, 0.7812, 0.9062, 0.7969, 1.0, 0.7969, 1.0, 0.8125, 0.9062, 0.8125, 1.0, 0.8125, 0.9062, 0.8125, 0.9062, 0.8281, 1.0, 0.8281, 0.9062, 0.8438, 0.9062, 0.8281, 1.0, 0.8281, 1.0, 0.8438, 1.0, 0.7969, 1.0, 0.7812, 0.9062, 0.7812, 0.9062, 0.7969, 0.9062, 0.7969, 0.9062, 0.8125, 1.0, 0.8125, 1.0, 0.7969, 1.0, 0.8125, 1.0, 0.8281, 0.9062, 0.8281, 0.9062, 0.8125, 0.9062, 0.8438, 1.0, 0.8438, 1.0, 0.8281, 0.9062, 0.8281, 1.0, 0.7969, 0.9062, 0.7969, 0.9062, 0.7812, 1.0, 0.7812, 0.75, 0.8125, 0.75, 0.8281, 0.7812, 0.8281, 0.7812, 0.8125, 0.7812, 0.8125, 0.8125, 0.8125, 0.8125, 0.8281, 0.7812, 0.8281, 0.7812, 0.8438, 0.7812, 0.8281, 0.8125, 0.8281, 0.8125, 0.8438, 0.8281, 0.7969, 0.8125, 0.7969, 0.8125, 0.8281, 0.8281, 0.8281, 0.7812, 0.7969, 0.8125, 0.7969, 0.8125, 0.8125, 0.7812, 0.8125, 0.75, 0.7969, 0.75, 0.8125, 0.7812, 0.8125, 0.7812, 0.7969, 0.75, 0.8438, 0.7812, 0.8438, 0.7812, 0.8281, 0.75, 0.8281, 0.8594, 0.8438, 0.8438, 0.8281, 0.8438, 0.8125, 0.8594, 0.7969, 0.875, 0.7969, 0.8906, 0.8125, 0.8906, 0.8281, 0.875, 0.8438, 0.4375, 0.5625, 0.4219, 0.5781, 0.4219, 0.5938, 0.4375, 0.6094, 0.4531, 0.6094, 0.4688, 0.5938, 0.4688, 0.5781, 0.4531, 0.5625, 0.75, 0.8125, 0.7812, 0.8125, 0.7812, 0.8281, 0.75, 0.8281, 0.7812, 0.8125, 0.7812, 0.8281, 0.8125, 0.8281, 0.8125, 0.8125, 0.7812, 0.8438, 0.8125, 0.8438, 0.8125, 0.8281, 0.7812, 0.8281, 0.8281, 0.7969, 0.8281, 0.8281, 0.8125, 0.8281, 0.8125, 0.7969, 0.7812, 0.7969, 0.7812, 0.8125, 0.8125, 0.8125, 0.8125, 0.7969, 0.75, 0.7969, 0.7812, 0.7969, 0.7812, 0.8125, 0.75, 0.8125, 0.75, 0.8438, 0.75, 0.8281, 0.7812, 0.8281, 0.7812, 0.8438, 0.8594, 0.8438, 0.875, 0.8438, 0.8906, 0.8281, 0.8906, 0.8125, 0.875, 0.7969, 0.8594, 0.7969, 0.8438, 0.8125, 0.8438, 0.8281, 0.7031, 0.5625, 0.7188, 0.5625, 0.7344, 0.5781, 0.7344, 0.5938, 0.7188, 0.6094, 0.7031, 0.6094, 0.6875, 0.5938, 0.6875, 0.5781, 0.8125, 0.8281, 0.8281, 0.8281, 0.8281, 0.8438, 0.8125, 0.8438, 0.8125, 0.8281, 0.8125, 0.8438, 0.8281, 0.8438, 0.8281, 0.8281, 0.7969, 0.5938, 0.9531, 0.5938, 0.9531, 0.6406, 0.7969, 0.6406, 0.5469, 0.6406, 0.5469, 0.6875, 0.6094, 0.6875, 0.6094, 0.6406, 0.9062, 0.6406, 0.9062, 0.6875, 0.8438, 0.6875, 0.8438, 0.6406, 0.5469, 0.6406, 0.6094, 0.6406, 0.6094, 0.6875, 0.5469, 0.6875, 0.8438, 0.6406, 0.9062, 0.6406, 0.9062, 0.6875, 0.8438, 0.6875])
me_cube_045.materials.append(mat_bogie)
me_cube_045.update()
me_cube_041 = bpy.data.meshes.new('Cube.041')
me_cube_041.from_pydata([(16.0, -10.0, -3.5), (-17.0, 10.0, 3.5), (-17.0, -10.0, 3.5), (-16.0, -10.0, -3.5), (-16.0, 10.0, -3.5), (-17.0, 10.0, -3.5), (16.0, -9.0, 1.5), (16.0, -8.0, 1.5), (16.0, -7.0, 2.5), (16.0, -7.0, 1.5), (16.0, -10.0, 1.5), (16.0, -8.0, -1.5), (16.0, -9.0, -1.5), (16.0, -10.0, -1.5), (16.0, -10.0, -2.5), (16.0, -7.0, -1.5), (16.0, -7.0, -2.5), (16.0, 9.0, 1.5), (16.0, 8.0, 1.5), (16.0, 7.0, 1.5), (16.0, 7.0, 2.5), (16.0, 10.0, 1.5), (16.0, 8.0, -1.5), (16.0, 9.0, -1.5), (16.0, 10.0, -1.5), (16.0, 10.0, -2.5), (16.0, 7.0, -1.5), (16.0, 7.0, -2.5), (-16.0, 10.0, 2.5), (-16.0, -10.0, 2.5), (-16.0, 9.0, 1.5), (-16.0, 8.0, 1.5), (-16.0, 7.0, 2.5), (-16.0, 7.0, 1.5), (-16.0, 10.0, 1.5), (-16.0, 8.0, -1.5), (-16.0, 9.0, -1.5), (-16.0, 10.0, -1.5), (-16.0, 10.0, -2.5), (-16.0, 7.0, -1.5), (-16.0, 7.0, -2.5), (-16.0, -9.0, 1.5), (-16.0, -8.0, 1.5), (-16.0, -7.0, 1.5), (-16.0, -7.0, 2.5), (-16.0, -10.0, 1.5), (-16.0, -8.0, -1.5), (-16.0, -9.0, -1.5), (-16.0, -10.0, -1.5), (-16.0, -10.0, -2.5), (-16.0, -7.0, -1.5), (-16.0, -7.0, -2.5), (16.0, -10.0, 2.5), (17.0, -10.0, -3.5), (17.0, -10.0, 3.5), (-17.0, -10.0, -3.5), (17.0, 10.0, 3.5), (16.0, 10.0, -3.5), (16.0, 10.0, 2.5), (17.0, 10.0, -3.5)], [], [(21, 34, 28, 58), (59, 56, 54, 53), (52, 0, 53, 54, 2, 55, 3, 29), (28, 4, 5, 1, 56, 59, 57, 58), (1, 5, 55, 2), (51, 16, 14, 49), (11, 46, 42, 7), (10, 45, 41, 6), (48, 13, 12, 47), (47, 12, 6, 41), (31, 18, 19, 33), (45, 10, 52, 29), (39, 26, 22, 35), (27, 40, 38, 25), (40, 27, 26, 39), (16, 51, 50, 15), (35, 22, 18, 31), (52, 29, 28, 58), (25, 38, 37, 24), (24, 37, 36, 23), (23, 36, 30, 17), (34, 21, 17, 30), (15, 50, 46, 11), (9, 43, 44, 8), (43, 9, 7, 42), (33, 19, 20, 32), (49, 14, 13, 48), (2, 54, 56, 1), (57, 59, 53, 0), (58, 57, 0, 52), (29, 3, 4, 28), (3, 55, 5, 4)])
me_cube_041.polygons.foreach_set('use_smooth', [True] * 32)
_k = set([(0, 52), (0, 53), (0, 57), (1, 2), (1, 5), (1, 56), (2, 54), (2, 55), (3, 4), (3, 29), (3, 55), (4, 5), (4, 28), (5, 55), (6, 10), (6, 12), (6, 41), (7, 9), (7, 11), (7, 42), (8, 9), (8, 44), (9, 43), (10, 45), (10, 52), (11, 15), (11, 46), (12, 13), (12, 47), (13, 14), (13, 48), (14, 16), (14, 49), (15, 16), (15, 50), (16, 51), (17, 21), (17, 23), (17, 30), (18, 19), (18, 22), (18, 31), (19, 20), (19, 33), (20, 32), (21, 34), (21, 58), (22, 26), (22, 35), (23, 24), (23, 36), (24, 25), (24, 37), (25, 27), (25, 38), (26, 27), (26, 39), (27, 40), (28, 29), (28, 34), (28, 58), (29, 45), (29, 52), (30, 34), (30, 36), (31, 33), (31, 35), (32, 33), (35, 39), (36, 37), (37, 38), (38, 40), (39, 40), (41, 45), (41, 47), (42, 43), (42, 46), (43, 44), (46, 50), (47, 48), (48, 49), (49, 51), (50, 51), (52, 58), (53, 54), (53, 59), (54, 56), (56, 59), (57, 58), (57, 59)])
me_cube_041.attributes.new('sharp_edge', 'BOOLEAN', 'EDGE').data.foreach_set('value', [ (min(e.vertices), max(e.vertices)) in _k for e in me_cube_041.edges])
_uv = me_cube_041.uv_layers.new(name='UVMap')
_uv.uv.foreach_set('vector', [0.5156, 0.9688, 0.01562, 0.9688, 0.01562, 0.9844, 0.5156, 0.9844, 0.8438, 0.4844, 0.8438, 0.5938, 0.5313, 0.5938, 0.5313, 0.4844, 0.5156, 0.5781, 0.5156, 0.4844, 0.5312, 0.4844, 0.5312, 0.5938, 1.788e-07, 0.5938, 1.192e-07, 0.4844, 0.01563, 0.4844, 0.01563, 0.5781, 0.01562, 0.5781, 0.01562, 0.4844, -5.96e-08, 0.4844, -5.96e-08, 0.5938, 0.5312, 0.5938, 0.5312, 0.4844, 0.5156, 0.4844, 0.5156, 0.5781, 0.8437, 0.5938, 0.8437, 0.4844, 0.5313, 0.4844, 0.5312, 0.5938, 0.01563, 0.9687, 0.5156, 0.9688, 0.5156, 0.9219, 0.01563, 0.9219, 0.5156, 0.9219, 0.01563, 0.9219, 0.01563, 0.9688, 0.5156, 0.9688, 0.5156, 0.9219, 0.01563, 0.9219, 0.01563, 0.9375, 0.5156, 0.9375, 0.01563, 0.9219, 0.5156, 0.9219, 0.5156, 0.9375, 0.01563, 0.9375, 0.01563, 0.9219, 0.5156, 0.9219, 0.5156, 0.9688, 0.01563, 0.9688, 0.01562, 0.9375, 0.5156, 0.9375, 0.5156, 0.9219, 0.01562, 0.9219, 0.01563, 0.9688, 0.5156, 0.9688, 0.5156, 0.9844, 0.01563, 0.9844, 0.01562, 0.9219, 0.5156, 0.9219, 0.5156, 0.9375, 0.01562, 0.9375, 0.5156, 0.9219, 0.01562, 0.9219, 0.01562, 0.9687, 0.5156, 0.9688, 0.01562, 0.9062, 0.5156, 0.9062, 0.5156, 0.9219, 0.01562, 0.9219, 0.5156, 0.9062, 0.01563, 0.9062, 0.01563, 0.9219, 0.5156, 0.9219, 0.01562, 0.9219, 0.5156, 0.9219, 0.5156, 0.9688, 0.01562, 0.9688, 0.5156, 0.5938, 0.01563, 0.5937, 0.01562, 0.9062, 0.5156, 0.9062, 0.5156, 0.9062, 0.01562, 0.9062, 0.01562, 0.9219, 0.5156, 0.9219, 0.5156, 0.9688, 0.01562, 0.9687, 0.01562, 0.9531, 0.5156, 0.9531, 0.5156, 0.9219, 0.01562, 0.9219, 0.01562, 0.9688, 0.5156, 0.9688, 0.01562, 0.9687, 0.5156, 0.9688, 0.5156, 0.9531, 0.01562, 0.9531, 0.5156, 0.9688, 0.01563, 0.9687, 0.01563, 0.9531, 0.5156, 0.9531, 0.5156, 0.9688, 0.01563, 0.9688, 0.01563, 0.9844, 0.5156, 0.9844, 0.01563, 0.9687, 0.5156, 0.9688, 0.5156, 0.9531, 0.01563, 0.9531, 0.01562, 0.9688, 0.5156, 0.9688, 0.5156, 0.9844, 0.01562, 0.9844, 0.01563, 0.9062, 0.5156, 0.9062, 0.5156, 0.9219, 0.01563, 0.9219, 1.788e-07, 0.5937, 0.5312, 0.5938, 0.5312, 0.9062, -5.96e-08, 0.9062, 0.5156, 0.9062, 0.5312, 0.9062, 0.5312, 0.5938, 0.5156, 0.5938, 0.5156, 0.5781, 0.5156, 0.4844, 0.2031, 0.4844, 0.2031, 0.5781, 0.2031, 0.5781, 0.2031, 0.4844, 0.5156, 0.4844, 0.5156, 0.5781, 0.01563, 0.5937, 1.192e-07, 0.5938, -5.96e-08, 0.9062, 0.01562, 0.9062])
me_cube_041.materials.append(mat_base)
me_cube_041.update()
me_cube_014 = bpy.data.meshes.new('Cube.014')
me_cube_014.from_pydata([(-0.0625, -0.0625, -0.0625), (-0.0625, -0.0625, 0.0625), (-0.0625, 0.0625, -0.0625), (-0.0625, 0.0625, 0.0625), (0.0625, -0.0625, -0.0625), (0.0625, -0.0625, 0.0625), (0.0625, 0.0625, -0.0625), (0.0625, 0.0625, 0.0625)], [], [(0, 1, 3, 2), (2, 3, 7, 6), (6, 7, 5, 4), (4, 5, 1, 0), (2, 6, 4, 0), (7, 3, 1, 5)])
me_cube_014.polygons.foreach_set('use_smooth', [True] * 6)
_uv = me_cube_014.uv_layers.new(name='UVMap')
_uv.uv.foreach_set('vector', [0.03125, 0.9688, 0.03125, 0.9688, 0.03125, 0.9688, 0.03125, 0.9688, 0.03125, 0.9688, 0.03125, 0.9688, 0.03125, 0.9688, 0.03125, 0.9688, 0.03125, 0.9688, 0.03125, 0.9688, 0.03125, 0.9688, 0.03125, 0.9688, 0.03125, 0.9688, 0.03125, 0.9688, 0.03125, 0.9688, 0.03125, 0.9688, 0.03125, 0.9688, 0.03125, 0.9688, 0.03125, 0.9688, 0.03125, 0.9688, 0.03125, 0.9688, 0.03125, 0.9688, 0.03125, 0.9688, 0.03125, 0.9688])
me_cube_014.materials.append(mat_coupler)
me_cube_014.update()
me_cube_003 = bpy.data.meshes.new('Cube.003')
me_cube_003.from_pydata([(16.0, -3.0, 2.5), (-16.0, -4.0, -2.5), (16.0, 4.0, -2.5), (16.0, -4.0, -2.5), (-16.0, 4.0, -2.5), (16.0, 3.0, 2.5), (-16.0, -3.0, 2.5), (-16.0, 3.0, 2.5), (16.0, -3.2, 1.5), (16.0, 3.2, 1.5), (-16.0, -3.2, 1.5), (-16.0, 3.2, 1.5), (-16.0, -3.8, -1.5), (-16.0, 3.8, -1.5), (16.0, -3.8, -1.5), (16.0, 3.8, -1.5), (-15.0, -3.2, 1.5), (-1.0, -3.2, 1.5), (-1.0, -3.8, -1.5), (1.0, 3.2, 1.5), (1.0, 3.8, -1.5), (1.0, 2.8, -1.5), (1.0, 2.2, 1.5), (-15.0, -3.8, -1.5), (15.0, 3.2, 1.5), (15.0, 3.8, -1.5), (-1.0, -2.8, -1.5), (-1.0, -2.2, 1.5), (15.0, -3.0, -2.5), (-15.0, 3.0, -2.5), (15.0, 3.0, -2.5), (15.0, 2.2, 1.5), (-15.0, -2.2, 1.5), (-15.0, -2.8, -1.5), (15.0, 2.8, -1.5), (-15.0, 2.2, 1.5), (-15.0, -3.0, -2.5), (-15.0, 2.8, -1.5), (15.0, -2.2, 1.5), (15.0, -2.8, -1.5)], [], [(13, 20, 25, 15, 2, 4), (12, 1, 3, 14, 18, 23), (6, 0, 5, 7), (0, 8, 14, 3, 2, 15, 9, 5), (7, 11, 13, 4, 1, 12, 10, 6), (7, 5, 9, 24, 19, 11), (6, 10, 16, 17, 8, 0), (24, 9, 15, 25), (18, 14, 8, 17), (10, 12, 23, 16), (19, 20, 13, 11), (27, 38, 39, 26), (20, 21, 34, 25), (24, 31, 22, 19), (16, 32, 27, 17), (18, 26, 33, 23), (19, 22, 21, 20), (25, 34, 31, 24), (23, 33, 32, 16), (17, 27, 26, 18), (38, 31, 34, 30, 28, 39), (33, 26, 39, 28, 36), (37, 29, 30, 34, 21), (32, 35, 31, 38), (35, 32, 33, 36, 29, 37), (35, 37, 21, 22)])
me_cube_003.polygons.foreach_set('use_smooth', [True] * 26)
_k = set([(0, 5), (0, 6), (0, 8), (1, 3), (1, 4), (1, 12), (2, 3), (2, 4), (2, 15), (3, 14), (4, 13), (5, 7), (5, 9), (6, 7), (6, 10), (7, 11), (8, 14), (9, 15), (10, 12), (10, 16), (11, 13), (12, 23), (16, 17), (16, 23), (16, 32), (17, 18), (17, 27), (18, 23), (18, 26), (19, 20), (19, 22), (19, 24), (20, 21), (20, 25), (21, 22), (21, 34), (22, 31), (23, 33), (24, 25), (24, 31), (25, 34), (26, 27), (26, 33), (27, 32), (27, 38), (28, 30), (28, 36), (28, 39), (29, 30), (29, 36), (29, 37), (30, 34), (31, 34), (31, 35), (31, 38), (32, 33), (32, 35), (32, 38), (33, 36), (35, 37), (38, 39)])
me_cube_003.attributes.new('sharp_edge', 'BOOLEAN', 'EDGE').data.foreach_set('value', [ (min(e.vertices), max(e.vertices)) in _k for e in me_cube_003.edges])
_uv = me_cube_003.uv_layers.new(name='UVMap')
_uv.uv.foreach_set('vector', [0.01562, 0.9219, 0.2813, 0.9219, 0.5, 0.9219, 0.5156, 0.9219, 0.5156, 0.9062, 0.01562, 0.9062, 0.01562, 0.9219, 0.01562, 0.9062, 0.5156, 0.9062, 0.5156, 0.9219, 0.25, 0.9219, 0.03125, 0.9219, 0.01562, 1.0, 0.5156, 1.0, 0.5156, 0.9062, 0.01562, 0.9062, 0.03125, 0.9844, 0.02813, 0.9688, 0.01875, 0.9219, 0.01563, 0.9062, 0.1406, 0.9062, 0.1375, 0.9219, 0.1281, 0.9688, 0.125, 0.9844, 0.125, 0.9844, 0.1281, 0.9688, 0.1375, 0.9219, 0.1406, 0.9062, 0.01562, 0.9062, 0.01875, 0.9219, 0.02812, 0.9688, 0.03125, 0.9844, 0.01562, 0.9844, 0.5156, 0.9844, 0.5156, 0.9688, 0.5, 0.9688, 0.2813, 0.9688, 0.01562, 0.9688, 0.01562, 0.9844, 0.01562, 0.9688, 0.03125, 0.9688, 0.25, 0.9688, 0.5156, 0.9688, 0.5156, 0.9844, 0.5, 0.9688, 0.5156, 0.9688, 0.5156, 0.9219, 0.5, 0.9219, 0.25, 0.9219, 0.5156, 0.9219, 0.5156, 0.9688, 0.25, 0.9688, 0.01562, 0.9688, 0.01562, 0.9219, 0.03125, 0.9219, 0.03125, 0.9688, 0.2813, 0.9688, 0.2813, 0.9219, 0.01562, 0.9219, 0.01562, 0.9688, 0.25, 0.9688, 0.5, 0.9688, 0.5, 0.9219, 0.25, 0.9219, 0.2813, 0.9375, 0.2813, 0.9219, 0.5, 0.9219, 0.5, 0.9375, 0.5, 0.9531, 0.5, 0.9688, 0.2813, 0.9688, 0.2813, 0.9531, 0.03125, 0.9688, 0.03125, 0.9531, 0.25, 0.9531, 0.25, 0.9688, 0.25, 0.9219, 0.25, 0.9375, 0.03125, 0.9375, 0.03125, 0.9219, 0.2969, 0.9688, 0.2813, 0.9688, 0.2813, 0.9219, 0.2969, 0.9219, 0.4844, 0.9219, 0.5, 0.9219, 0.5, 0.9688, 0.4844, 0.9688, 0.03125, 0.9219, 0.04688, 0.9219, 0.04688, 0.9688, 0.03125, 0.9688, 0.2344, 0.9688, 0.25, 0.9688, 0.25, 0.9219, 0.2344, 0.9219, 0.04375, 0.9688, 0.1125, 0.9688, 0.1219, 0.9219, 0.125, 0.9062, 0.03125, 0.9062, 0.03438, 0.9219, 0.03125, 0.9219, 0.25, 0.9219, 0.5, 0.9219, 0.5, 0.9062, 0.03125, 0.9062, 0.03125, 0.9219, 0.03125, 0.9062, 0.5, 0.9062, 0.5, 0.9219, 0.2813, 0.9219, 0.03125, 0.9844, 0.03125, 0.9219, 0.5, 0.9219, 0.5, 0.9844, 0.1125, 0.9688, 0.04375, 0.9688, 0.03437, 0.9219, 0.03125, 0.9062, 0.125, 0.9062, 0.1219, 0.9219, 0.03125, 0.9688, 0.03125, 0.9219, 0.2813, 0.9219, 0.2813, 0.9688])
me_cube_003.materials.append(mat_base)
me_cube_003.update()
me_cube_005 = bpy.data.meshes.new('Cube.005')
me_cube_005.from_pydata([(-7.0, -0.2, 1.5), (-7.0, -0.8, -1.5), (7.0, -0.2, 1.5), (-7.0, 0.8, 1.5), (7.0, 0.8, 1.5), (-7.0, 0.2, -1.5), (7.0, 0.2, -1.5), (7.0, -0.8, -1.5)], [], [(1, 0, 3, 5), (0, 1, 7, 2), (0, 2, 4, 3), (3, 4, 6, 5), (7, 1, 5, 6), (2, 7, 6, 4)])
me_cube_005.polygons.foreach_set('use_smooth', [True] * 6)
_k = set([(0, 1), (0, 2), (0, 3), (1, 5), (1, 7), (2, 4), (2, 7), (3, 4), (3, 5), (4, 6), (5, 6), (6, 7)])
me_cube_005.attributes.new('sharp_edge', 'BOOLEAN', 'EDGE').data.foreach_set('value', [ (min(e.vertices), max(e.vertices)) in _k for e in me_cube_005.edges])
_uv = me_cube_005.uv_layers.new(name='UVMap')
_uv.uv.foreach_set('vector', [0.03125, 0.9219, 0.03125, 0.9688, 0.03125, 0.9688, 0.03125, 0.9219, 0.03125, 0.9688, 0.03125, 0.9219, 0.25, 0.9219, 0.25, 0.9688, 0.03125, 0.9688, 0.25, 0.9688, 0.25, 0.9688, 0.03125, 0.9688, 0.03125, 0.9688, 0.25, 0.9688, 0.25, 0.9219, 0.03125, 0.9219, 0.25, 0.9219, 0.03125, 0.9219, 0.03125, 0.9219, 0.25, 0.9219, 0.2344, 0.9688, 0.2344, 0.9219, 0.25, 0.9219, 0.25, 0.9688])
me_cube_005.materials.append(mat_base)
me_cube_005.update()
me_cube_008 = bpy.data.meshes.new('Cube.008')
me_cube_008.from_pydata([(7.0, 0.2, 1.5), (7.0, 0.8, -1.5), (-7.0, 0.2, 1.5), (7.0, -0.8, 1.5), (-7.0, -0.8, 1.5), (7.0, -0.2, -1.5), (-7.0, -0.2, -1.5), (-7.0, 0.8, -1.5)], [], [(1, 0, 3, 5), (2, 0, 1, 7), (0, 2, 4, 3), (4, 6, 5, 3), (7, 1, 5, 6), (2, 7, 6, 4)])
me_cube_008.polygons.foreach_set('use_smooth', [True] * 6)
_k = set([(0, 1), (0, 2), (0, 3), (1, 5), (1, 7), (2, 4), (2, 7), (3, 4), (3, 5), (4, 6), (5, 6), (6, 7)])
me_cube_008.attributes.new('sharp_edge', 'BOOLEAN', 'EDGE').data.foreach_set('value', [ (min(e.vertices), max(e.vertices)) in _k for e in me_cube_008.edges])
_uv = me_cube_008.uv_layers.new(name='UVMap')
_uv.uv.foreach_set('vector', [0.4844, 0.9219, 0.4844, 0.9688, 0.5, 0.9688, 0.5, 0.9219, 0.2813, 0.9688, 0.5, 0.9688, 0.5, 0.9219, 0.2813, 0.9219, 0.5, 0.9531, 0.2813, 0.9531, 0.2813, 0.9688, 0.5, 0.9688, 0.2813, 0.9688, 0.2813, 0.9219, 0.5, 0.9219, 0.5, 0.9688, 0.2813, 0.9375, 0.5, 0.9375, 0.5, 0.9219, 0.2813, 0.9219, 0.2969, 0.9688, 0.2969, 0.9219, 0.2813, 0.9219, 0.2813, 0.9688])
me_cube_008.materials.append(mat_base)
me_cube_008.update()
me_draughtbox_002 = bpy.data.meshes.new('draughtbox.002')
me_draughtbox_002.from_pydata([(0.0625, 0.3125, 0.1562), (-0.0625, 0.3125, 0.1562), (0.0625, 0.3125, -0.1563), (-0.0625, 0.3125, -0.1563), (-0.0625, -0.3125, 0.1562), (0.0625, -0.3125, 0.1562), (-0.0625, -0.3125, -0.1562), (0.0625, -0.3125, -0.1562)], [], [(3, 6, 4, 1), (2, 3, 1, 0), (7, 2, 0, 5), (6, 7, 5, 4), (5, 0, 1, 4), (6, 3, 2, 7)])
_uv = me_draughtbox_002.uv_layers.new(name='UVMap')
_uv.uv.foreach_set('vector', [0.5625, 0.125, 0.875, 0.125, 0.875, 0.3125, 0.5625, 0.3125, 0.5, 0.125, 0.5625, 0.125, 0.5625, 0.3125, 0.5, 0.3125, 0.5625, 0.125, 0.875, 0.125, 0.875, 0.3125, 0.5625, 0.3125, 0.875, 0.125, 0.9375, 0.125, 0.9375, 0.3125, 0.875, 0.3125, 0.875, 0.375, 0.5625, 0.375, 0.5625, 0.3125, 0.875, 0.3125, 0.875, 0.125, 0.5625, 0.125, 0.5625, 0.0625, 0.875, 0.0625])
me_draughtbox_002.materials.append(mat_knuckle)
me_draughtbox_002.update()
me_draughtbox_002.normals_split_custom_set([tuple(v) for v in zip(*[iter([-1.0, 0.0, 0.0, -1.0, 0.0, 0.0, -1.0, 0.0, 0.0, -1.0, 0.0, 0.0, 0.0, 1.0, 0.0, 0.0, 1.0, 0.0, 0.0, 1.0, 0.0, 0.0, 1.0, 0.0, 1.0, 0.0, 0.0, 1.0, 0.0, 0.0, 1.0, 0.0, 0.0, 1.0, 0.0, 0.0, 0.0, -1.0, 0.0, 0.0, -1.0, 0.0, 0.0, -1.0, 0.0, 0.0, -1.0, 0.0, 0.0, 0.0, 1.0, 0.0, 0.0, 1.0, 0.0, 0.0, 1.0, 0.0, 0.0, 1.0, 0.0, -9.537e-08, -1.0, 0.0, -9.537e-08, -1.0, 0.0, -9.537e-08, -1.0, 0.0, -9.537e-08, -1.0])] * 3)])
me_knuckle_004 = bpy.data.meshes.new('knuckle.004')
me_knuckle_004.from_pydata([(0.6875, -0.07813, 0.06406), (0.8125, -0.07813, 0.06406), (0.6875, -0.07813, -0.06406), (0.8125, -0.07813, -0.06406), (0.8125, 0.04687, 0.06406), (0.6875, 0.04687, 0.06406), (0.8125, 0.04687, -0.06406), (0.6875, 0.04687, -0.06406), (0.125, -0.125, 0.0625), (0.375, -0.125, 0.0625), (0.125, -0.125, -0.0625), (0.375, -0.125, -0.0625), (0.375, 0.125, 0.0625), (0.125, 0.125, 0.0625), (0.375, 0.125, -0.0625), (0.125, 0.125, -0.0625), (0.4375, -0.125, 0.125), (0.5625, -0.125, 0.125), (0.4375, -0.125, -0.125), (0.5625, -0.125, -0.125), (0.5625, 0.125, 0.125), (0.4375, 0.125, 0.125), (0.5625, 0.125, -0.125), (0.4375, 0.125, -0.125), (0.5625, -0.125, 0.125), (0.625, -0.125, 0.125), (0.5625, -0.125, -0.125), (0.625, -0.125, -0.125), (0.625, -0.0625, 0.125), (0.5625, -0.0625, 0.125), (0.625, -0.0625, -0.125), (0.5625, -0.0625, -0.125), (0.625, -0.1875, 0.125), (0.6692, -0.1433, 0.125), (0.625, -0.1875, -0.125), (0.6692, -0.1433, -0.125), (0.5631, -0.03724, 0.125), (0.5189, -0.08143, 0.125), (0.5631, -0.03724, -0.125), (0.5189, -0.08143, -0.125), (0.3292, -0.125, 0.0625), (0.4375, -0.125, 0.125), (0.3605, -0.125, 0.008374), (0.4688, -0.125, 0.07087), (0.4375, 0.125, 0.125), (0.3292, 0.125, 0.0625), (0.4688, 0.125, 0.07087), (0.3605, 0.125, 0.008374), (0.3605, -0.125, -0.008374), (0.4688, -0.125, -0.07087), (0.3292, -0.125, -0.0625), (0.4375, -0.125, -0.125), (0.4688, 0.125, -0.07087), (0.3605, 0.125, -0.008374), (0.4375, 0.125, -0.125), (0.3292, 0.125, -0.0625), (0.5625, -0.1875, 0.0625), (0.625, -0.1875, 0.0625), (0.5625, -0.1875, -0.0625), (0.625, -0.1875, -0.0625), (0.625, -0.125, 0.0625), (0.5625, -0.125, 0.0625), (0.625, -0.125, -0.0625), (0.5625, -0.125, -0.0625), (0.625, -0.1875, 0.125), (0.7481, -0.1658, 0.125), (0.625, -0.1875, -0.125), (0.7481, -0.1658, -0.125), (0.7264, -0.04269, 0.125), (0.6033, -0.0644, 0.125), (0.7264, -0.04269, -0.125), (0.6033, -0.0644, -0.125), (0.5625, 0.1875, 0.125), (0.75, 0.1875, 0.125), (0.5625, 0.1875, -0.0625), (0.75, 0.1875, -0.0625), (0.75, 0.25, 0.125), (0.5625, 0.25, 0.125), (0.75, 0.25, -0.0625), (0.5625, 0.25, -0.0625), (0.5805, 0.1484, 0.125), (0.7635, 0.189, 0.125), (0.5805, 0.1484, -0.125), (0.7635, 0.189, -0.125), (0.75, 0.25, 0.125), (0.5669, 0.2094, 0.125), (0.75, 0.25, -0.125), (0.5669, 0.2094, -0.125), (0.5228, 0.07683, 0.125), (0.6111, 0.1652, 0.125), (0.5228, 0.07683, -0.125), (0.6111, 0.1652, -0.125), (0.5669, 0.2094, 0.125), (0.4786, 0.121, 0.125), (0.5669, 0.2094, -0.125), (0.4786, 0.121, -0.125), (0.3867, 0.01493, 0.0625), (0.6212, 0.1396, 0.0625), (0.3867, 0.01493, -0.0625), (0.6212, 0.1396, -0.0625), (0.5625, 0.25, 0.0625), (0.328, 0.1253, 0.0625), (0.5625, 0.25, -0.0625), (0.328, 0.1253, -0.0625), (0.321, -0.1228, 0.0625), (0.5625, -0.1875, 0.0625), (0.321, -0.1228, -0.0625), (0.5625, -0.1875, -0.0625), (0.5787, -0.1271, 0.0625), (0.3372, -0.06242, 0.0625), (0.5787, -0.1271, -0.0625), (0.3372, -0.06242, -0.0625), (0.6357, -0.07813, 0.0625), (0.7241, -0.1665, 0.0625), (0.6357, -0.07813, -0.0625), (0.7241, -0.1665, -0.0625), (0.8125, -0.07813, 0.0625), (0.7241, 0.01026, 0.0625), (0.8125, -0.07813, -0.0625), (0.7241, 0.01026, -0.0625)], [], [(3, 6, 4, 1), (2, 3, 1, 0), (7, 2, 0, 5), (6, 7, 5, 4), (5, 0, 1, 4), (6, 3, 2, 7), (11, 14, 12, 9), (10, 11, 9, 8), (14, 15, 13, 12), (13, 8, 9, 12), (14, 11, 10, 15), (19, 22, 20, 17), (18, 19, 17, 16), (23, 18, 16, 21), (22, 23, 21, 20), (21, 16, 17, 20), (22, 19, 18, 23), (27, 30, 28, 25), (26, 27, 25, 24), (31, 26, 24, 29), (30, 31, 29, 28), (29, 24, 25, 28), (30, 27, 26, 31), (35, 38, 36, 33), (34, 35, 33, 32), (39, 34, 32, 37), (38, 39, 37, 36), (37, 32, 33, 36), (38, 35, 34, 39), (43, 46, 44, 41), (42, 43, 41, 40), (47, 42, 40, 45), (46, 47, 45, 44), (45, 40, 41, 44), (46, 43, 42, 47), (51, 54, 52, 49), (50, 51, 49, 48), (55, 50, 48, 53), (54, 55, 53, 52), (53, 48, 49, 52), (54, 51, 50, 55), (59, 62, 60, 57), (58, 59, 57, 56), (63, 58, 56, 61), (62, 63, 61, 60), (61, 56, 57, 60), (62, 59, 58, 63), (67, 70, 68, 65), (66, 67, 65, 64), (71, 66, 64, 69), (70, 71, 69, 68), (69, 64, 65, 68), (70, 67, 66, 71), (75, 78, 76, 73), (74, 75, 73, 72), (79, 74, 72, 77), (78, 79, 77, 76), (77, 72, 73, 76), (78, 75, 74, 79), (83, 86, 84, 81), (82, 83, 81, 80), (87, 82, 80, 85), (86, 87, 85, 84), (85, 80, 81, 84), (86, 83, 82, 87), (91, 94, 92, 89), (90, 91, 89, 88), (95, 90, 88, 93), (94, 95, 93, 92), (93, 88, 89, 92), (94, 91, 90, 95), (99, 102, 100, 97), (98, 99, 97, 96), (103, 98, 96, 101), (102, 103, 101, 100), (101, 96, 97, 100), (102, 99, 98, 103), (107, 110, 108, 105), (106, 107, 105, 104), (111, 106, 104, 109), (110, 111, 109, 108), (109, 104, 105, 108), (110, 107, 106, 111), (115, 118, 116, 113), (114, 115, 113, 112), (119, 114, 112, 117), (118, 119, 117, 116), (117, 112, 113, 116), (118, 115, 114, 119)])
_uv = me_knuckle_004.uv_layers.new(name='UVMap')
_uv.uv.foreach_set('vector', [0.4688, 0.9375, 0.5312, 0.9375, 0.5312, 1.0, 0.4688, 1.0, 0.03125, 0.4688, 0.09375, 0.4688, 0.09375, 0.5312, 0.03125, 0.5312, 0.5312, 0.9375, 0.4688, 0.9375, 0.4688, 1.0, 0.5312, 1.0, 0.03125, 0.4688, 0.09375, 0.4688, 0.09375, 0.5312, 0.03125, 0.5312, 0.5312, 0.9375, 0.4688, 0.9375, 0.4688, 0.875, 0.5312, 0.875, 0.5312, 0.9375, 0.4688, 0.9375, 0.4688, 0.875, 0.5312, 0.875, 0.09375, 0.6875, 0.2188, 0.6875, 0.2188, 0.75, 0.09375, 0.75, 0.2188, 0.6875, 0.3438, 0.6875, 0.3438, 0.75, 0.2188, 0.75, 0.3438, 0.6875, 0.2188, 0.6875, 0.2188, 0.75, 0.3438, 0.75, 0.125, 1.0, 0.0, 1.0, 0.0, 0.875, 0.125, 0.875, 0.125, 1.0, 0.0, 1.0, 0.0, 0.875, 0.125, 0.875, 0.0, 0.75, 0.125, 0.75, 0.125, 0.875, 0.0, 0.875, 0.09375, 0.5625, 0.1562, 0.5625, 0.1562, 0.6875, 0.09375, 0.6875, 0.125, 0.875, 0.25, 0.875, 0.25, 1.0, 0.125, 1.0, 0.3125, 0.7812, 0.375, 0.7812, 0.375, 0.9062, 0.3125, 0.9062, 0.2812, 0.6875, 0.1562, 0.6875, 0.1562, 0.625, 0.2812, 0.625, 0.2812, 0.6875, 0.1562, 0.6875, 0.1562, 0.625, 0.2812, 0.625, 0.4375, 0.8125, 0.4688, 0.8125, 0.4688, 0.9375, 0.4375, 0.9375, 0.09375, 0.4375, 0.125, 0.4375, 0.125, 0.5625, 0.09375, 0.5625, 0.09375, 0.4375, 0.125, 0.4375, 0.125, 0.5625, 0.09375, 0.5625, 0.125, 0.4375, 0.1562, 0.4375, 0.1562, 0.5625, 0.125, 0.5625, 0.3438, 0.7812, 0.3125, 0.7812, 0.3125, 0.75, 0.3438, 0.75, 0.3438, 0.75, 0.3125, 0.75, 0.3125, 0.7812, 0.3438, 0.7812, 0.125, 0.4375, 0.1562, 0.4375, 0.1562, 0.5625, 0.125, 0.5625, 0.09375, 0.4375, 0.125, 0.4375, 0.125, 0.5625, 0.09375, 0.5625, 0.2812, 0.5625, 0.3438, 0.5625, 0.3438, 0.6875, 0.2812, 0.6875, 0.09375, 0.4375, 0.125, 0.4375, 0.125, 0.5625, 0.09375, 0.5625, 0.3125, 0.9062, 0.25, 0.9062, 0.25, 0.875, 0.3125, 0.875, 0.3125, 0.9062, 0.25, 0.9062, 0.25, 0.875, 0.3125, 0.875, 0.375, 0.7812, 0.5, 0.7812, 0.5, 0.8125, 0.375, 0.8125, 0.4688, 0.6875, 0.5312, 0.6875, 0.5312, 0.7188, 0.4688, 0.7188, 0.375, 0.7812, 0.5, 0.7812, 0.5, 0.8125, 0.375, 0.8125, 0.4688, 0.6562, 0.5312, 0.6562, 0.5312, 0.6875, 0.4688, 0.6875, 0.4688, 1.0, 0.3438, 1.0, 0.3438, 0.9375, 0.4688, 0.9375, 0.4688, 0.7188, 0.3438, 0.7188, 0.3438, 0.7812, 0.4688, 0.7812, 0.4375, 0.5625, 0.5625, 0.5625, 0.5625, 0.5938, 0.4375, 0.5938, 0.1562, 0.4688, 0.2188, 0.4688, 0.2188, 0.5, 0.1562, 0.5, 0.4375, 0.5625, 0.5625, 0.5625, 0.5625, 0.5938, 0.4375, 0.5938, 0.5, 0.7812, 0.5625, 0.7812, 0.5625, 0.8125, 0.5, 0.8125, 0.4688, 0.7188, 0.3438, 0.7188, 0.3438, 0.6562, 0.4688, 0.6562, 0.4688, 1.0, 0.3438, 1.0, 0.3438, 0.9375, 0.4688, 0.9375, 0.2188, 0.4375, 0.25, 0.4375, 0.25, 0.5, 0.2188, 0.5, 0.25, 0.4375, 0.2812, 0.4375, 0.2812, 0.5, 0.25, 0.5, 0.2188, 0.4375, 0.25, 0.4375, 0.25, 0.5, 0.2188, 0.5, 0.2188, 0.4375, 0.25, 0.4375, 0.25, 0.5, 0.2188, 0.5, 0.375, 0.9375, 0.3438, 0.9375, 0.3438, 0.9062, 0.375, 0.9062, 0.375, 0.9062, 0.3438, 0.9062, 0.3438, 0.9375, 0.375, 0.9375, 0.0, 0.5312, 0.0625, 0.5312, 0.0625, 0.6562, 0.0, 0.6562, 0.3438, 0.5312, 0.4062, 0.5312, 0.4062, 0.6562, 0.3438, 0.6562, 0.4375, 0.8125, 0.4688, 0.8125, 0.4688, 0.9375, 0.4375, 0.9375, 0.4062, 0.5312, 0.3438, 0.5312, 0.3438, 0.6562, 0.4062, 0.6562, 0.3438, 0.5625, 0.2812, 0.5625, 0.2812, 0.5, 0.3438, 0.5, 0.3438, 0.5625, 0.2812, 0.5625, 0.2812, 0.5, 0.3438, 0.5, 0.2188, 0.4375, 0.25, 0.4375, 0.25, 0.5, 0.2188, 0.5, 0.0, 0.6562, 0.09375, 0.6562, 0.09375, 0.75, 0.0, 0.75, 0.2188, 0.4375, 0.25, 0.4375, 0.25, 0.5, 0.2188, 0.5, 0.25, 0.9062, 0.3438, 0.9062, 0.3438, 1.0, 0.25, 1.0, 0.4062, 0.5312, 0.375, 0.5312, 0.375, 0.4375, 0.4062, 0.4375, 0.4062, 0.5312, 0.375, 0.5312, 0.375, 0.4375, 0.4062, 0.4375, 0.0625, 0.5312, 0.09375, 0.5312, 0.09375, 0.6562, 0.0625, 0.6562, 0.125, 0.75, 0.2188, 0.75, 0.2188, 0.875, 0.125, 0.875, 0.4062, 0.4688, 0.4375, 0.4688, 0.4375, 0.5938, 0.4062, 0.5938, 0.2188, 0.75, 0.3125, 0.75, 0.3125, 0.875, 0.2188, 0.875, 0.375, 0.5312, 0.3438, 0.5312, 0.3438, 0.4375, 0.375, 0.4375, 0.375, 0.5312, 0.3438, 0.5312, 0.3438, 0.4375, 0.375, 0.4375, 0.4062, 0.4688, 0.4375, 0.4688, 0.4375, 0.5938, 0.4062, 0.5938, 0.375, 0.8125, 0.4375, 0.8125, 0.4375, 0.9375, 0.375, 0.9375, 0.4062, 0.4688, 0.4375, 0.4688, 0.4375, 0.5938, 0.4062, 0.5938, 0.1562, 0.5, 0.2188, 0.5, 0.2188, 0.625, 0.1562, 0.625, 0.3125, 0.5, 0.2812, 0.5, 0.2812, 0.4375, 0.3125, 0.4375, 0.3125, 0.5, 0.2812, 0.5, 0.2812, 0.4375, 0.3125, 0.4375, 0.4375, 0.8125, 0.4688, 0.8125, 0.4688, 0.9375, 0.4375, 0.9375, 0.4375, 0.8125, 0.4688, 0.8125, 0.4688, 0.9375, 0.4375, 0.9375, 0.4375, 0.5, 0.5, 0.5, 0.5, 0.5625, 0.4375, 0.5625, 0.4062, 0.5938, 0.5312, 0.5938, 0.5312, 0.6562, 0.4062, 0.6562, 0.2812, 0.625, 0.2188, 0.625, 0.2188, 0.5, 0.2812, 0.5, 0.2812, 0.625, 0.2188, 0.625, 0.2188, 0.5, 0.2812, 0.5, 0.2188, 0.4375, 0.25, 0.4375, 0.25, 0.5, 0.2188, 0.5, 0.4062, 0.5938, 0.5312, 0.5938, 0.5312, 0.6562, 0.4062, 0.6562, 0.2188, 0.4375, 0.25, 0.4375, 0.25, 0.5, 0.2188, 0.5, 0.09375, 0.6875, 0.2188, 0.6875, 0.2188, 0.75, 0.09375, 0.75, 0.03125, 0.5312, 0.0, 0.5312, 0.0, 0.4062, 0.03125, 0.4062, 0.03125, 0.5312, 0.0, 0.5312, 0.0, 0.4062, 0.03125, 0.4062, 0.4688, 0.8125, 0.5312, 0.8125, 0.5312, 0.875, 0.4688, 0.875, 0.03125, 0.4688, 0.09375, 0.4688, 0.09375, 0.5312, 0.03125, 0.5312, 0.5312, 0.8125, 0.4688, 0.8125, 0.4688, 0.875, 0.5312, 0.875, 0.4375, 0.5, 0.5, 0.5, 0.5, 0.5625, 0.4375, 0.5625, 0.5312, 0.7812, 0.4688, 0.7812, 0.4688, 0.7188, 0.5312, 0.7188, 0.5312, 0.7812, 0.4688, 0.7812, 0.4688, 0.7188, 0.5312, 0.7188])
me_knuckle_004.materials.append(mat_knuckle)
me_knuckle_004.update()
me_knuckle_004.normals_split_custom_set([tuple(v) for v in zip(*[iter([1.0, 0.0, 0.0, 1.0, 0.0, 0.0, 1.0, 0.0, 0.0, 1.0, 0.0, 0.0, -1.192e-07, -1.0, -1.163e-07, -1.192e-07, -1.0, -1.163e-07, -1.192e-07, -1.0, -1.163e-07, -1.192e-07, -1.0, -1.163e-07, -1.0, 0.0, 0.0, -1.0, 0.0, 0.0, -1.0, 0.0, 0.0, -1.0, 0.0, 0.0, 8.941e-08, 1.0, 5.815e-08, 8.941e-08, 1.0, 5.815e-08, 8.941e-08, 1.0, 5.815e-08, 8.941e-08, 1.0, 5.815e-08, 0.0, 0.0, 1.0, 0.0, 0.0, 1.0, 0.0, 0.0, 1.0, 0.0, 0.0, 1.0, 0.0, 0.0, -1.0, 0.0, 0.0, -1.0, 0.0, 0.0, -1.0, 0.0, 0.0, -1.0, 1.0, -2.384e-07, -2.842e-14, 1.0, -2.384e-07, -2.842e-14, 1.0, -2.384e-07, -2.842e-14, 1.0, -2.384e-07, -2.842e-14, -1.192e-07, -1.0, -2.384e-07, -1.192e-07, -1.0, -2.384e-07, -1.192e-07, -1.0, -2.384e-07, -1.192e-07, -1.0, -2.384e-07, 1.192e-07, 1.0, 0.0, 1.192e-07, 1.0, 0.0, 1.192e-07, 1.0, 0.0, 1.192e-07, 1.0, 0.0, 0.0, 0.0, 1.0, 0.0, 0.0, 1.0, 0.0, 0.0, 1.0, 0.0, 0.0, 1.0, 0.0, 0.0, -1.0, 0.0, 0.0, -1.0, 0.0, 0.0, -1.0, 0.0, 0.0, -1.0, 1.0, -2.384e-07, 0.0, 1.0, -2.384e-07, 0.0, 1.0, -2.384e-07, 0.0, 1.0, -2.384e-07, 0.0, 0.0, -1.0, -1.192e-07, 0.0, -1.0, -1.192e-07, 0.0, -1.0, -1.192e-07, 0.0, -1.0, -1.192e-07, -1.0, 3.576e-07, 2.842e-14, -1.0, 3.576e-07, 2.842e-14, -1.0, 3.576e-07, 2.842e-14, -1.0, 3.576e-07, 2.842e-14, 0.0, 1.0, 1.192e-07, 0.0, 1.0, 1.192e-07, 0.0, 1.0, 1.192e-07, 0.0, 1.0, 1.192e-07, 0.0, 0.0, 1.0, 0.0, 0.0, 1.0, 0.0, 0.0, 1.0, 0.0, 0.0, 1.0, 0.0, 5.96e-08, -1.0, 0.0, 5.96e-08, -1.0, 0.0, 5.96e-08, -1.0, 0.0, 5.96e-08, -1.0, 1.0, -9.537e-07, 0.0, 1.0, -9.537e-07, 0.0, 1.0, -9.537e-07, 0.0, 1.0, -9.537e-07, 0.0, 0.0, -1.0, -1.192e-07, 0.0, -1.0, -1.192e-07, 0.0, -1.0, -1.192e-07, 0.0, -1.0, -1.192e-07, -1.0, 9.537e-07, 0.0, -1.0, 9.537e-07, 0.0, -1.0, 9.537e-07, 0.0, -1.0, 9.537e-07, 0.0, 0.0, 1.0, 0.0, 0.0, 1.0, 0.0, 0.0, 1.0, 0.0, 0.0, 1.0, 0.0, 0.0, 0.0, 1.0, 0.0, 0.0, 1.0, 0.0, 0.0, 1.0, 0.0, 0.0, 1.0, 0.0, 2.384e-07, -1.0, 0.0, 2.384e-07, -1.0, 0.0, 2.384e-07, -1.0, 0.0, 2.384e-07, -1.0, 0.7071, 0.7071, 7.451e-08, 0.7071, 0.7071, 7.451e-08, 0.7071, 0.7071, 7.451e-08, 0.7071, 0.7071, 7.451e-08, 0.7071, -0.7071, -5.96e-08, 0.7071, -0.7071, -5.96e-08, 0.7071, -0.7071, -5.96e-08, 0.7071, -0.7071, -5.96e-08, -0.7071, -0.7071, -2.484e-08, -0.7071, -0.7071, -2.484e-08, -0.7071, -0.7071, -2.484e-08, -0.7071, -0.7071, -2.484e-08, -0.7071, 0.7071, 1.49e-08, -0.7071, 0.7071, 1.49e-08, -0.7071, 0.7071, 1.49e-08, -0.7071, 0.7071, 1.49e-08, 0.0, 0.0, 1.0, 0.0, 0.0, 1.0, 0.0, 0.0, 1.0, 0.0, 0.0, 1.0, -9.934e-08, 7.024e-08, -1.0, -9.934e-08, 7.024e-08, -1.0, -9.934e-08, 7.024e-08, -1.0, -9.934e-08, 7.024e-08, -1.0, 0.866, 0.0, 0.5, 0.866, 0.0, 0.5, 0.866, 0.0, 0.5, 0.866, 0.0, 0.5, 0.0, -1.0, 0.0, 0.0, -1.0, 0.0, 0.0, -1.0, 0.0, 0.0, -1.0, 0.0, -0.866, 2.384e-07, -0.5, -0.866, 2.384e-07, -0.5, -0.866, 2.384e-07, -0.5, -0.866, 2.384e-07, -0.5, 1.032e-07, 1.0, 0.0, 1.032e-07, 1.0, 0.0, 1.032e-07, 1.0, 0.0, 1.032e-07, 1.0, 0.0, -0.5, 1.192e-07, 0.866, -0.5, 1.192e-07, 0.866, -0.5, 1.192e-07, 0.866, -0.5, 1.192e-07, 0.866, 0.5, -1.192e-07, -0.866, 0.5, -1.192e-07, -0.866, 0.5, -1.192e-07, -0.866, 0.5, -1.192e-07, -0.866, 0.866, 0.0, -0.5, 0.866, 0.0, -0.5, 0.866, 0.0, -0.5, 0.866, 0.0, -0.5, -1.597e-08, -1.0, -2.384e-07, -1.597e-08, -1.0, -2.384e-07, -1.597e-08, -1.0, -2.384e-07, -1.597e-08, -1.0, -2.384e-07, -0.866, 2.384e-07, 0.5, -0.866, 2.384e-07, 0.5, -0.866, 2.384e-07, 0.5, -0.866, 2.384e-07, 0.5, 1.192e-07, 1.0, 2.384e-07, 1.192e-07, 1.0, 2.384e-07, 1.192e-07, 1.0, 2.384e-07, 1.192e-07, 1.0, 2.384e-07, 0.5, -1.192e-07, 0.866, 0.5, -1.192e-07, 0.866, 0.5, -1.192e-07, 0.866, 0.5, -1.192e-07, 0.866, -0.5, 1.788e-07, -0.866, -0.5, 1.788e-07, -0.866, -0.5, 1.788e-07, -0.866, -0.5, 1.788e-07, -0.866, 1.0, 0.0, 0.0, 1.0, 0.0, 0.0, 1.0, 0.0, 0.0, 1.0, 0.0, 0.0, 0.0, -1.0, 0.0, 0.0, -1.0, 0.0, 0.0, -1.0, 0.0, 0.0, -1.0, 0.0, -1.0, 0.0, 0.0, -1.0, 0.0, 0.0, -1.0, 0.0, 0.0, -1.0, 0.0, 0.0, 0.0, 1.0, 2.384e-07, 0.0, 1.0, 2.384e-07, 0.0, 1.0, 2.384e-07, 0.0, 1.0, 2.384e-07, 0.0, 0.0, 1.0, 0.0, 0.0, 1.0, 0.0, 0.0, 1.0, 0.0, 0.0, 1.0, 0.0, 0.0, -1.0, 0.0, 0.0, -1.0, 0.0, 0.0, -1.0, 0.0, 0.0, -1.0, 0.9848, 0.1736, 2.98e-08, 0.9848, 0.1736, 2.98e-08, 0.9848, 0.1736, 2.98e-08, 0.9848, 0.1736, 2.98e-08, 0.1736, -0.9848, -1.788e-07, 0.1736, -0.9848, -1.788e-07, 0.1736, -0.9848, -1.788e-07, 0.1736, -0.9848, -1.788e-07, -0.9848, -0.1736, -3.725e-08, -0.9848, -0.1736, -3.725e-08, -0.9848, -0.1736, -3.725e-08, -0.9848, -0.1736, -3.725e-08, -0.1736, 0.9848, 1.043e-07, -0.1736, 0.9848, 1.043e-07, -0.1736, 0.9848, 1.043e-07, -0.1736, 0.9848, 1.043e-07, -5.96e-08, 0.0, 1.0, -5.96e-08, 0.0, 1.0, -5.96e-08, 0.0, 1.0, -5.96e-08, 0.0, 1.0, -5.96e-08, 1.174e-07, -1.0, -5.96e-08, 1.174e-07, -1.0, -5.96e-08, 1.174e-07, -1.0, -5.96e-08, 1.174e-07, -1.0, 1.0, 0.0, 0.0, 1.0, 0.0, 0.0, 1.0, 0.0, 0.0, 1.0, 0.0, 0.0, -1.589e-07, -1.0, -2.119e-07, -1.589e-07, -1.0, -2.119e-07, -1.589e-07, -1.0, -2.119e-07, -1.589e-07, -1.0, -2.119e-07, -1.0, 0.0, 0.0, -1.0, 0.0, 0.0, -1.0, 0.0, 0.0, -1.0, 0.0, 0.0, 1.589e-07, 1.0, 0.0, 1.589e-07, 1.0, 0.0, 1.589e-07, 1.0, 0.0, 1.589e-07, 1.0, 0.0, 0.0, 0.0, 1.0, 0.0, 0.0, 1.0, 0.0, 0.0, 1.0, 0.0, 0.0, 1.0, 0.0, 0.0, -1.0, 0.0, 0.0, -1.0, 0.0, 0.0, -1.0, 0.0, 0.0, -1.0, 0.9763, 0.2164, 1.49e-08, 0.9763, 0.2164, 1.49e-08, 0.9763, 0.2164, 1.49e-08, 0.9763, 0.2164, 1.49e-08, 0.2164, -0.9763, -1.192e-07, 0.2164, -0.9763, -1.192e-07, 0.2164, -0.9763, -1.192e-07, 0.2164, -0.9763, -1.192e-07, -0.9763, -0.2164, -1.49e-08, -0.9763, -0.2164, -1.49e-08, -0.9763, -0.2164, -1.49e-08, -0.9763, -0.2164, -1.49e-08, -0.2164, 0.9763, 7.947e-08, -0.2164, 0.9763, 7.947e-08, -0.2164, 0.9763, 7.947e-08, -0.2164, 0.9763, 7.947e-08, 3.974e-08, 0.0, 1.0, 3.974e-08, 0.0, 1.0, 3.974e-08, 0.0, 1.0, 3.974e-08, 0.0, 1.0, 3.974e-08, 2.5e-07, -1.0, 3.974e-08, 2.5e-07, -1.0, 3.974e-08, 2.5e-07, -1.0, 3.974e-08, 2.5e-07, -1.0, 0.7071, 0.7071, 5.96e-08, 0.7071, 0.7071, 5.96e-08, 0.7071, 0.7071, 5.96e-08, 0.7071, 0.7071, 5.96e-08, 0.7071, -0.7071, -8.941e-08, 0.7071, -0.7071, -8.941e-08, 0.7071, -0.7071, -8.941e-08, 0.7071, -0.7071, -8.941e-08, -0.7071, -0.7071, -8.941e-08, -0.7071, -0.7071, -8.941e-08, -0.7071, -0.7071, -8.941e-08, -0.7071, -0.7071, -8.941e-08, -0.7071, 0.7071, 5.96e-08, -0.7071, 0.7071, 5.96e-08, -0.7071, 0.7071, 5.96e-08, -0.7071, 0.7071, 5.96e-08, 5.96e-08, 0.0, 1.0, 5.96e-08, 0.0, 1.0, 5.96e-08, 0.0, 1.0, 5.96e-08, 0.0, 1.0, -5.96e-08, 2.529e-07, -1.0, -5.96e-08, 2.529e-07, -1.0, -5.96e-08, 2.529e-07, -1.0, -5.96e-08, 2.529e-07, -1.0, 0.8829, 0.4695, 0.0, 0.8829, 0.4695, 0.0, 0.8829, 0.4695, 0.0, 0.8829, 0.4695, 0.0, 0.4695, -0.8829, -5.61e-08, 0.4695, -0.8829, -5.61e-08, 0.4695, -0.8829, -5.61e-08, 0.4695, -0.8829, -5.61e-08, -0.8829, -0.4695, -2.98e-08, -0.8829, -0.4695, -2.98e-08, -0.8829, -0.4695, -2.98e-08, -0.8829, -0.4695, -2.98e-08, -0.4695, 0.8829, 0.0, -0.4695, 0.8829, 0.0, -0.4695, 0.8829, 0.0, -0.4695, 0.8829, 0.0, 1.402e-08, -1.316e-07, 1.0, 1.402e-08, -1.316e-07, 1.0, 1.402e-08, -1.316e-07, 1.0, 1.402e-08, -1.316e-07, 1.0, 0.0, 1.316e-07, -1.0, 0.0, 1.316e-07, -1.0, 0.0, 1.316e-07, -1.0, 0.0, 1.316e-07, -1.0, 0.9659, -0.2588, 0.0, 0.9659, -0.2588, 0.0, 0.9659, -0.2588, 0.0, 0.9659, -0.2588, 0.0, -0.2588, -0.9659, -1.192e-07, -0.2588, -0.9659, -1.192e-07, -0.2588, -0.9659, -1.192e-07, -0.2588, -0.9659, -1.192e-07, -0.9659, 0.2588, 5.96e-08, -0.9659, 0.2588, 5.96e-08, -0.9659, 0.2588, 5.96e-08, -0.9659, 0.2588, 5.96e-08, 0.2588, 0.9659, 1.192e-07, 0.2588, 0.9659, 1.192e-07, 0.2588, 0.9659, 1.192e-07, 0.2588, 0.9659, 1.192e-07, 0.0, 0.0, 1.0, 0.0, 0.0, 1.0, 0.0, 0.0, 1.0, 0.0, 0.0, 1.0, -2.98e-08, 0.0, -1.0, -2.98e-08, 0.0, -1.0, -2.98e-08, 0.0, -1.0, -2.98e-08, 0.0, -1.0, 0.7071, -0.7071, -5.96e-08, 0.7071, -0.7071, -5.96e-08, 0.7071, -0.7071, -5.96e-08, 0.7071, -0.7071, -5.96e-08, -0.7071, -0.7071, 0.0, -0.7071, -0.7071, 0.0, -0.7071, -0.7071, 0.0, -0.7071, -0.7071, 0.0, -0.7071, 0.7071, 1.49e-08, -0.7071, 0.7071, 1.49e-08, -0.7071, 0.7071, 1.49e-08, -0.7071, 0.7071, 1.49e-08, 0.7071, 0.7071, 1.043e-07, 0.7071, 0.7071, 1.043e-07, 0.7071, 0.7071, 1.043e-07, 0.7071, 0.7071, 1.043e-07, 0.0, 0.0, 1.0, 0.0, 0.0, 1.0, 0.0, 0.0, 1.0, 0.0, 0.0, 1.0, 0.0, 0.0, -1.0, 0.0, 0.0, -1.0, 0.0, 0.0, -1.0, 0.0, 0.0, -1.0])] * 3)])
me_coupler_engaged_front_1_toggle_label_uncouple_cube_016 = bpy.data.meshes.new('COUPLER_ENGAGED_FRONT_1_TOGGLE_LABEL_Uncouple_Cube.016')
me_coupler_engaged_front_1_toggle_label_uncouple_cube_016.from_pydata([(-1.438, 0.3125, 0.0625), (-1.438, 0.375, 0.125), (-1.438, 0.5, 0.125), (-1.438, 0.5625, 0.0625), (-1.438, 0.375, -0.125), (-1.438, 0.3125, -0.0625), (-1.438, 0.5625, -0.0625), (-1.438, 0.5, -0.125), (-1.375, 0.375, 0.125), (-1.375, 0.3125, 0.0625), (-1.375, 0.5625, 0.0625), (-1.375, 0.5, 0.125), (-1.375, 0.3125, -0.0625), (-1.375, 0.375, -0.125), (-1.375, 0.5, -0.125), (-1.375, 0.5625, -0.0625), (-1.438, 0.5, 0.0625), (-1.438, 0.5, -0.0625), (-1.375, 0.5, -0.0625), (-1.375, 0.375, 0.0625), (-1.375, 0.375, -0.0625), (-1.312, 0.375, 0.0625), (-1.312, 0.375, -0.0625), (-1.25, 0.4375, -0.0625), (-1.125, 0.5, 0.0625), (-1.125, 0.5, -0.0625), (-1.125, 0.4375, 0.0625), (-1.125, 0.4375, -0.0625), (-1.125, 0.375, 0.1875), (-1.125, 0.5625, 0.1875), (-1.125, 0.375, -0.1875), (-1.125, 0.5625, -0.1875), (-1.062, 0.375, 0.1875), (-1.062, 0.5625, 0.1875), (-1.062, 0.375, -0.1875), (-1.062, 0.5625, -0.1875), (-1.188, 0.4375, 0.09375), (-1.188, 0.5, 0.09375), (-1.188, 0.4375, -0.09375), (-1.188, 0.5, -0.09375), (-1.125, 0.4062, 0.125), (-1.125, 0.5312, 0.125), (-1.125, 0.4062, -0.125), (-1.125, 0.5312, -0.125), (-1.188, 0.4062, -0.125), (-1.188, 0.4062, 0.125), (-1.188, 0.5312, 0.125), (-1.188, 0.5312, -0.125), (-1.125, 0.4375, -0.09375), (-1.125, 0.4375, 0.09375), (-1.125, 0.5, 0.09375), (-1.125, 0.5, -0.09375), (-1.375, 0.4375, 0.0625), (-1.375, 0.4375, 0.0), (-1.375, 0.5, 0.0), (-1.375, 0.5, 0.0625), (-1.562, 0.375, 0.0625), (-1.562, 0.5, 0.0625), (-1.562, 0.375, -0.0625), (-1.562, 0.5, -0.0625), (-1.25, 0.5, 0.0625), (-1.25, 0.5, 0.0), (-1.25, 0.4375, 0.0625), (-1.25, 0.4375, 0.0)], [], [(11, 1, 8), (7, 4, 17), (7, 13, 4), (5, 13, 12), (15, 7, 6), (9, 1, 0), (3, 11, 10), (12, 0, 5), (6, 18, 15), (10, 16, 3), (16, 55, 54), (52, 55, 11), (10, 11, 55), (20, 9, 12), (18, 13, 14), (15, 18, 14), (12, 13, 20), (8, 9, 19), (22, 20, 18), (20, 21, 19), (21, 52, 19), (22, 62, 21), (23, 26, 62), (26, 60, 62), (29, 30, 28), (31, 34, 30), (33, 28, 32), (34, 28, 30), (31, 33, 35), (36, 48, 38), (47, 42, 44), (41, 45, 40), (42, 45, 44), (47, 41, 43), (38, 45, 36), (36, 46, 37), (37, 47, 39), (39, 44, 38), (38, 51, 39), (37, 49, 36), (39, 50, 37), (61, 53, 63), (53, 55, 52), (61, 24, 25), (57, 58, 56), (62, 61, 63), (62, 53, 52), (11, 2, 1), (5, 0, 17), (0, 1, 16), (17, 0, 16), (1, 2, 16), (2, 3, 16), (4, 5, 17), (6, 7, 17), (7, 14, 13), (5, 4, 13), (15, 14, 7), (9, 8, 1), (3, 2, 11), (12, 9, 0), (6, 17, 18), (10, 55, 16), (54, 18, 17), (17, 16, 54), (11, 8, 52), (8, 19, 52), (20, 19, 9), (18, 20, 13), (18, 25, 23), (25, 27, 23), (23, 22, 18), (20, 22, 21), (21, 62, 52), (22, 23, 62), (23, 27, 26), (26, 24, 60), (29, 31, 30), (31, 35, 34), (33, 29, 28), (34, 32, 28), (31, 29, 33), (36, 49, 48), (47, 43, 42), (41, 46, 45), (42, 40, 45), (47, 46, 41), (38, 44, 45), (36, 45, 46), (37, 46, 47), (39, 47, 44), (38, 48, 51), (37, 50, 49), (39, 51, 50), (61, 54, 53), (53, 54, 55), (61, 60, 24), (25, 18, 61), (18, 54, 61), (57, 59, 58), (62, 60, 61), (62, 63, 53)])
me_coupler_engaged_front_1_toggle_label_uncouple_cube_016.polygons.foreach_set('use_smooth', [True] * 102)
_k = set([(0, 1), (0, 5), (1, 2), (2, 3), (3, 10), (3, 16), (4, 5), (4, 7), (6, 7), (6, 15), (6, 17), (8, 9), (8, 11), (9, 12), (10, 11), (10, 55), (12, 13), (13, 14), (14, 15), (15, 18), (16, 17), (16, 55), (17, 18), (18, 20), (18, 25), (19, 20), (19, 21), (19, 52), (20, 22), (21, 62), (22, 23), (23, 26), (23, 27), (23, 62), (24, 60), (25, 61), (26, 62), (28, 29), (28, 30), (28, 32), (28, 33), (29, 31), (29, 33), (30, 31), (30, 34), (31, 34), (31, 35), (36, 37), (36, 38), (36, 48), (36, 49), (37, 39), (37, 49), (37, 50), (38, 39), (38, 48), (38, 51), (39, 50), (39, 51), (40, 45), (41, 45), (41, 46), (42, 44), (42, 47), (43, 47), (44, 45), (44, 47), (45, 46), (46, 47), (52, 53), (52, 62), (53, 54), (53, 63), (54, 55), (54, 61), (60, 61), (60, 62), (61, 63), (62, 63)])
me_coupler_engaged_front_1_toggle_label_uncouple_cube_016.attributes.new('sharp_edge', 'BOOLEAN', 'EDGE').data.foreach_set('value', [ (min(e.vertices), max(e.vertices)) in _k for e in me_coupler_engaged_front_1_toggle_label_uncouple_cube_016.edges])
_uv = me_coupler_engaged_front_1_toggle_label_uncouple_cube_016.uv_layers.new(name='UVMap')
_uv.uv.foreach_set('vector', [0.4375, 0.75, 0.375, 0.625, 0.4375, 0.625, 1.0, 0.1875, 1.0, 0.0625, 0.9375, 0.1875, 0.4375, 0.625, 0.5, 0.75, 0.4375, 0.75, 0.4375, 0.8125, 0.5, 0.75, 0.5, 0.8125, 0.4375, 0.9375, 0.375, 1.0, 0.375, 0.9375, 0.5, 0.9375, 0.4375, 1.0, 0.4375, 0.9375, 0.375, 0.8125, 0.4375, 0.75, 0.4375, 0.8125, 0.5, 0.8125, 0.4375, 0.9375, 0.4375, 0.8125, 0.1875, 0.375, 0.25, 0.3125, 0.25, 0.375, 0.3125, 0.375, 0.25, 0.3125, 0.25, 0.375, 0.375, 0.8125, 0.4375, 0.8125, 0.4375, 0.875, 0.5, 0.125, 0.5, 0.1875, 0.4375, 0.1875, 0.5, 0.25, 0.4375, 0.1875, 0.5, 0.1875, 0.625, 0.0625, 0.5, 0.0, 0.625, 0.0, 0.625, 0.1875, 0.6875, 0.0625, 0.6875, 0.1875, 0.625, 0.25, 0.625, 0.1875, 0.6875, 0.1875, 0.625, 0.0, 0.6875, 0.0625, 0.625, 0.0625, 0.4375, 0.0625, 0.5, 0.0, 0.5, 0.0625, 0.9375, 0.875, 1.0, 0.875, 1.0, 1.0, 0.75, 0.625, 0.8125, 0.5, 0.75, 0.5, 0.8125, 0.6875, 0.75, 0.75, 0.75, 0.6875, 0.8125, 0.625, 0.875, 0.5, 0.8125, 0.5, 0.875, 0.625, 1.0, 0.5, 0.875, 0.5, 1.0, 0.75, 0.875, 0.8125, 0.875, 0.75, 0.375, 0.4375, 0.75, 0.25, 0.375, 0.25, 0.625, 0.4375, 0.6875, 0.625, 0.625, 0.625, 0.75, 0.625, 0.6875, 0.4375, 0.75, 0.4375, 0.6875, 0.625, 0.625, 1.0, 0.625, 0.625, 0.6875, 1.0, 0.75, 0.625, 0.75, 1.0, 0.4375, 0.4375, 0.5, 0.625, 0.4375, 0.625, 0.3125, 0.25, 0.375, 0.375, 0.3125, 0.375, 0.375, 0.75, 0.3125, 0.625, 0.375, 0.625, 0.375, 0.375, 0.3125, 0.625, 0.3125, 0.375, 0.3125, 1.0, 0.375, 0.75, 0.375, 1.0, 0.3438, 0.1562, 0.125, 0.125, 0.1562, 0.1562, 0.1562, 0.1562, 0.125, 0.25, 0.1562, 0.2188, 0.1562, 0.2188, 0.375, 0.25, 0.3438, 0.2188, 0.3438, 0.2188, 0.375, 0.125, 0.3438, 0.1562, 0.5, 0.4375, 0.5625, 0.5, 0.5, 0.5, 0.5, 0.625, 0.5625, 0.5625, 0.5, 0.5625, 0.375, 0.625, 0.4375, 0.4375, 0.375, 0.4375, 0.875, 0.8125, 0.75, 0.75, 0.875, 0.75, 0.8125, 0.6875, 0.75, 0.75, 0.75, 0.6875, 0.875, 0.375, 1.0, 0.3125, 1.0, 0.4375, 0.03125, 0.9688, 0.03125, 0.9688, 0.03125, 0.9688, 0.8125, 0.6875, 0.75, 0.75, 0.75, 0.6875, 0.875, 0.3125, 0.75, 0.375, 0.75, 0.3125, 0.4375, 0.75, 0.375, 0.75, 0.375, 0.625, 0.9375, 0.0, 0.8125, 0.0, 0.9375, 0.1875, 0.8125, 0.0, 0.75, 0.0625, 0.8125, 0.1875, 0.9375, 0.1875, 0.8125, 0.0, 0.8125, 0.1875, 0.75, 0.0625, 0.75, 0.1875, 0.8125, 0.1875, 0.75, 0.1875, 0.8125, 0.25, 0.8125, 0.1875, 1.0, 0.0625, 0.9375, 0.0, 0.9375, 0.1875, 0.9375, 0.25, 1.0, 0.1875, 0.9375, 0.1875, 0.4375, 0.625, 0.5, 0.625, 0.5, 0.75, 0.4375, 0.8125, 0.4375, 0.75, 0.5, 0.75, 0.4375, 0.9375, 0.4375, 1.0, 0.375, 1.0, 0.5, 0.9375, 0.5, 1.0, 0.4375, 1.0, 0.375, 0.8125, 0.375, 0.75, 0.4375, 0.75, 0.5, 0.8125, 0.5, 0.9375, 0.4375, 0.9375, 0.1875, 0.375, 0.1875, 0.3125, 0.25, 0.3125, 0.3125, 0.375, 0.3125, 0.3125, 0.25, 0.3125, 0.4375, 0.875, 0.4375, 0.9375, 0.375, 0.9375, 0.375, 0.9375, 0.375, 0.8125, 0.4375, 0.875, 0.4375, 0.1875, 0.4375, 0.0625, 0.5, 0.125, 0.4375, 0.0625, 0.5, 0.0625, 0.5, 0.125, 0.625, 0.0625, 0.5, 0.0625, 0.5, 0.0, 0.625, 0.1875, 0.625, 0.0625, 0.6875, 0.0625, 1.0, 1.0, 0.75, 1.0, 0.875, 0.9375, 0.75, 1.0, 0.75, 0.9375, 0.875, 0.9375, 0.875, 0.9375, 0.9375, 0.875, 1.0, 1.0, 0.75, 0.625, 0.8125, 0.625, 0.8125, 0.5, 0.8125, 0.6875, 0.875, 0.75, 0.75, 0.75, 0.8125, 0.625, 0.875, 0.625, 0.875, 0.5, 0.875, 0.625, 1.0, 0.625, 1.0, 0.5, 1.0, 0.75, 1.0, 0.8125, 0.875, 0.8125, 0.375, 0.4375, 0.75, 0.4375, 0.75, 0.25, 0.625, 0.4375, 0.6875, 0.4375, 0.6875, 0.625, 0.75, 0.625, 0.6875, 0.625, 0.6875, 0.4375, 0.6875, 0.625, 0.6875, 1.0, 0.625, 1.0, 0.6875, 1.0, 0.6875, 0.625, 0.75, 0.625, 0.4375, 0.4375, 0.5, 0.4375, 0.5, 0.625, 0.3125, 0.25, 0.375, 0.25, 0.375, 0.375, 0.375, 0.75, 0.3125, 0.75, 0.3125, 0.625, 0.375, 0.375, 0.375, 0.625, 0.3125, 0.625, 0.3125, 1.0, 0.3125, 0.75, 0.375, 0.75, 0.3438, 0.1562, 0.375, 0.125, 0.125, 0.125, 0.1562, 0.1562, 0.125, 0.125, 0.125, 0.25, 0.1562, 0.2188, 0.125, 0.25, 0.375, 0.25, 0.3438, 0.2188, 0.375, 0.25, 0.375, 0.125, 0.5, 0.4375, 0.5625, 0.4375, 0.5625, 0.5, 0.5, 0.625, 0.5625, 0.625, 0.5625, 0.5625, 0.375, 0.625, 0.4375, 0.625, 0.4375, 0.4375, 0.875, 0.8125, 0.75, 0.8125, 0.75, 0.75, 0.8125, 0.6875, 0.8125, 0.75, 0.75, 0.75, 0.875, 0.375, 0.875, 0.3125, 1.0, 0.3125, 1.0, 0.4375, 0.75, 0.4375, 0.875, 0.375, 0.75, 0.4375, 0.75, 0.375, 0.875, 0.375, 0.03125, 0.9688, 0.03125, 0.9688, 0.03125, 0.9688, 0.8125, 0.6875, 0.8125, 0.75, 0.75, 0.75, 0.875, 0.3125, 0.875, 0.375, 0.75, 0.375])
me_coupler_engaged_front_1_toggle_label_uncouple_cube_016.materials.append(mat_coupler_001)
me_coupler_engaged_front_1_toggle_label_uncouple_cube_016.update()
me_coupler_engaged_front_1_toggle_label_uncouple_cube_016.normals_split_custom_set([tuple(v) for v in zip(*[iter([0.0, 0.3827, 0.9239, 0.0, -0.3827, 0.9239, 0.0, -0.3827, 0.9239, -1.0, 0.0, 0.0, -1.0, 0.0, 0.0, -1.0, 0.0, 0.0, 0.0, 0.3827, -0.9239, 0.0, -0.3827, -0.9239, 0.0, -0.3827, -0.9239, 0.0, -0.9239, -0.3827, 0.0, -0.3827, -0.9239, 0.0, -0.9239, -0.3827, 0.0, 0.7071, -0.7071, 0.0, 0.3827, -0.9239, 0.0, 0.7071, -0.7071, 0.0, -0.9239, 0.3827, 0.0, -0.3827, 0.9239, 0.0, -0.9239, 0.3827, 0.0, 0.7071, 0.7071, 0.0, 0.3827, 0.9239, 0.0, 0.7071, 0.7071, 0.0, -0.9239, -0.3827, 0.0, -0.9239, 0.3827, 0.0, -0.9239, -0.3827, 0.0, 0.0, 1.0, 0.0, 0.0, 1.0, 0.0, 0.0, 1.0, 0.0, 0.0, -1.0, 0.0, 0.0, -1.0, 0.0, 0.0, -1.0, 0.0, 1.0, 0.0, 0.0, 1.0, 0.0, 0.0, 1.0, 0.0, 1.0, 0.0, 0.0, 1.0, 0.0, 0.0, 1.0, 0.0, 0.0, 1.0, 0.0, 0.0, 1.0, 0.0, 0.0, 1.0, 0.0, 0.0, 1.0, 0.0, 0.0, 1.0, 0.0, 0.0, 1.0, 0.0, 0.0, 1.0, 0.0, 0.0, 1.0, 0.0, 0.0, 1.0, 0.0, 0.0, 1.0, 0.0, 0.0, 1.0, 0.0, 0.0, 1.0, 0.0, 0.0, 1.0, 0.0, 0.0, 1.0, 0.0, 0.0, 1.0, 0.0, 0.0, 1.0, 0.0, 0.0, 1.0, 0.0, 0.0, 1.0, 0.0, 0.0, 0.0, 0.0, -1.0, 0.0, 0.0, -1.0, 0.0, 0.0, -1.0, 0.0, -1.0, 0.0, 0.3827, -0.9239, 0.0, 0.0, -1.0, 0.0, 0.0, 0.0, 1.0, 0.0, 0.0, 1.0, 0.0, 0.0, 1.0, 0.3827, -0.9239, 0.0, 0.7071, -0.7071, 0.0, 0.3827, -0.9239, 0.0, 0.0, -1.0, 0.0, 0.0, -1.0, 0.0, 0.0, -1.0, 0.0, 0.0, 0.0, 1.0, 0.0, 0.0, 1.0, 0.0, 0.0, 1.0, -1.0, 0.0, 0.0, -1.0, 0.0, 0.0, -1.0, 0.0, 0.0, 0.0, 0.0, -1.0, 0.0, 0.0, -1.0, 0.0, 0.0, -1.0, 0.0, 0.0, 1.0, 0.0, 0.0, 1.0, 0.0, 0.0, 1.0, 0.0, -1.0, 0.0, 0.0, -1.0, 0.0, 0.0, -1.0, 0.0, 0.0, 1.0, 0.0, 0.0, 1.0, 0.0, 0.0, 1.0, 0.0, 0.0, 1.0, 0.0, 0.0, 1.0, 0.0, 0.0, 1.0, 0.0, 0.0, 0.0, -1.0, 0.0, 0.0, -1.0, 0.0, 0.0, -1.0, 0.0, 0.0, 1.0, 0.0, 0.0, 1.0, 0.0, 0.0, 1.0, 0.0, -1.0, 0.0, 0.0, -1.0, 0.0, 0.0, -1.0, 0.0, 0.0, 1.0, 0.0, 0.0, 1.0, 0.0, 0.0, 1.0, 0.0, -1.0, 0.0, 0.0, -1.0, 0.0, 0.0, -1.0, 0.0, 0.0, -1.0, 0.0, 0.0, -1.0, 0.0, 0.0, -1.0, 0.0, 0.0, -1.0, 0.0, 0.0, -1.0, 0.0, 0.0, -1.0, 0.0, 0.0, -1.0, 0.0, 0.0, -1.0, 0.0, 0.0, -1.0, 0.0, 0.0, 0.0, 0.0, 1.0, 0.0, 0.0, 1.0, 0.0, 0.0, 1.0, 0.0, 0.0, -1.0, 0.0, 0.0, -1.0, 0.0, 0.0, -1.0, 0.0, -1.0, 0.0, 0.0, -1.0, 0.0, 0.0, -1.0, 0.0, 0.0, 0.0, 1.0, 0.0, 0.0, 1.0, 0.0, 0.0, 1.0, 1.0, 0.0, 0.0, 1.0, 0.0, 0.0, 1.0, 0.0, 0.0, 0.0, 1.0, 0.0, 0.0, 1.0, 0.0, 0.0, 1.0, 0.0, -1.0, 0.0, 0.0, -1.0, 0.0, 0.0, -1.0, 0.0, 0.0, -1.0, 0.0, 0.0, -1.0, 0.0, 0.0, -1.0, 0.0, 0.0, 0.0, 1.0, 0.0, 0.0, 1.0, 0.0, 0.0, 1.0, 0.0, 0.0, 0.3827, 0.9239, 0.0, 0.3827, 0.9239, 0.0, -0.3827, 0.9239, -1.0, 0.0, 0.0, -1.0, 0.0, 0.0, -1.0, 0.0, 0.0, -1.0, 0.0, 0.0, -1.0, 0.0, 0.0, -1.0, 0.0, 0.0, -1.0, 0.0, 0.0, -1.0, 0.0, 0.0, -1.0, 0.0, 0.0, -1.0, 0.0, 0.0, -1.0, 0.0, 0.0, -1.0, 0.0, 0.0, -1.0, 0.0, 0.0, -1.0, 0.0, 0.0, -1.0, 0.0, 0.0, -1.0, 0.0, 0.0, -1.0, 0.0, 0.0, -1.0, 0.0, 0.0, -1.0, 0.0, 0.0, -1.0, 0.0, 0.0, -1.0, 0.0, 0.0, 0.0, 0.3827, -0.9239, 0.0, 0.3827, -0.9239, 0.0, -0.3827, -0.9239, 0.0, -0.9239, -0.3827, 0.0, -0.3827, -0.9239, 0.0, -0.3827, -0.9239, 0.0, 0.7071, -0.7071, 0.0, 0.3827, -0.9239, 0.0, 0.3827, -0.9239, 0.0, -0.9239, 0.3827, 0.0, -0.3827, 0.9239, 0.0, -0.3827, 0.9239, 0.0, 0.7071, 0.7071, 0.0, 0.3827, 0.9239, 0.0, 0.3827, 0.9239, 0.0, -0.9239, -0.3827, 0.0, -0.9239, 0.3827, 0.0, -0.9239, 0.3827, 0.0, 0.0, 1.0, 0.0, 0.0, 1.0, 0.0, 0.0, 1.0, 0.0, 0.0, -1.0, 0.0, 0.0, -1.0, 0.0, 0.0, -1.0, 0.0, 1.0, 0.0, 0.0, 1.0, 0.0, 0.0, 1.0, 0.0, 0.0, 1.0, 0.0, 0.0, 1.0, 0.0, 0.0, 1.0, 0.0, 1.0, 0.0, 0.0, 1.0, 0.0, 0.0, 1.0, 0.0, 0.0, 1.0, 0.0, 0.0, 1.0, 0.0, 0.0, 1.0, 0.0, 0.0, 1.0, 0.0, 0.0, 1.0, 0.0, 0.0, 1.0, 0.0, 0.0, 1.0, 0.0, 0.0, 1.0, 0.0, 0.0, 1.0, 0.0, 0.0, 0.0, 0.0, -1.0, 0.0, 0.0, -1.0, 0.0, 0.0, -1.0, 0.0, 0.0, -1.0, 0.0, 0.0, -1.0, 0.0, 0.0, -1.0, 0.0, 0.0, -1.0, 0.0, 0.0, -1.0, 0.0, 0.0, -1.0, 0.0, -1.0, 0.0, 0.3827, -0.9239, 0.0, 0.3827, -0.9239, 0.0, 0.0, 0.0, 1.0, 0.0, 0.0, 1.0, 0.0, 0.0, 1.0, 0.3827, -0.9239, 0.0, 0.7071, -0.7071, 0.0, 0.7071, -0.7071, 0.0, 0.0, -1.0, 0.0, 0.0, -1.0, 0.0, 0.0, -1.0, 0.0, 0.0, 0.0, 1.0, 0.0, 0.0, 1.0, 0.0, 0.0, 1.0, -1.0, 0.0, 0.0, -1.0, 0.0, 0.0, -1.0, 0.0, 0.0, 0.0, 0.0, -1.0, 0.0, 0.0, -1.0, 0.0, 0.0, -1.0, 0.0, 0.0, 1.0, 0.0, 0.0, 1.0, 0.0, 0.0, 1.0, 0.0, -1.0, 0.0, 0.0, -1.0, 0.0, 0.0, -1.0, 0.0, 0.0, 1.0, 0.0, 0.0, 1.0, 0.0, 0.0, 1.0, 0.0, 0.0, 1.0, 0.0, 0.0, 1.0, 0.0, 0.0, 1.0, 0.0, 0.0, 0.0, -1.0, 0.0, 0.0, -1.0, 0.0, 0.0, -1.0, 0.0, 0.0, 1.0, 0.0, 0.0, 1.0, 0.0, 0.0, 1.0, 0.0, -1.0, 0.0, 0.0, -1.0, 0.0, 0.0, -1.0, 0.0, 0.0, 1.0, 0.0, 0.0, 1.0, 0.0, 0.0, 1.0, 0.0, -1.0, 0.0, 0.0, -1.0, 0.0, 0.0, -1.0, 0.0, 0.0, -1.0, 0.0, 0.0, -1.0, 0.0, 0.0, -1.0, 0.0, 0.0, -1.0, 0.0, 0.0, -1.0, 0.0, 0.0, -1.0, 0.0, 0.0, -1.0, 0.0, 0.0, -1.0, 0.0, 0.0, -1.0, 0.0, 0.0, 0.0, 0.0, 1.0, 0.0, 0.0, 1.0, 0.0, 0.0, 1.0, 0.0, 0.0, -1.0, 0.0, 0.0, -1.0, 0.0, 0.0, -1.0, 0.0, -1.0, 0.0, 0.0, -1.0, 0.0, 0.0, -1.0, 0.0, 0.0, 0.0, 1.0, 0.0, 0.0, 1.0, 0.0, 0.0, 1.0, 1.0, 0.0, 0.0, 1.0, 0.0, 0.0, 1.0, 0.0, 0.0, 0.0, 1.0, 0.0, 0.0, 1.0, 0.0, 0.0, 1.0, 0.0, 0.0, 1.0, 0.0, 0.0, 1.0, 0.0, 0.0, 1.0, 0.0, 0.0, 1.0, 0.0, 0.0, 1.0, 0.0, 0.0, 1.0, 0.0, -1.0, 0.0, 0.0, -1.0, 0.0, 0.0, -1.0, 0.0, 0.0, -1.0, 0.0, 0.0, -1.0, 0.0, 0.0, -1.0, 0.0, 0.0, 0.0, 1.0, 0.0, 0.0, 1.0, 0.0, 0.0, 1.0, 0.0])] * 3)])
me_coupled_front_1_rot_45_cube_001 = bpy.data.meshes.new('COUPLED_FRONT_1_ROT_45_Cube.001')
me_coupled_front_1_rot_45_cube_001.from_pydata([(-1.319, 0.4938, 0.125), (-1.319, 0.5063, 0.125), (-1.319, 0.4938, -0.125), (-1.319, 0.5063, -0.125), (-1.306, 0.4938, 0.125), (-1.306, 0.5063, 0.125), (-1.306, 0.4938, -0.125), (-1.306, 0.5063, -0.125)], [], [(1, 2, 0), (3, 6, 2), (7, 4, 6), (5, 0, 4), (6, 0, 2), (3, 5, 7), (1, 3, 2), (3, 7, 6), (7, 5, 4), (5, 1, 0), (6, 4, 0), (3, 1, 5)])
me_coupled_front_1_rot_45_cube_001.polygons.foreach_set('use_smooth', [True] * 12)
_uv = me_coupled_front_1_rot_45_cube_001.uv_layers.new(name='UVMap')
_uv.uv.foreach_set('vector', [0.03125, 0.9688, 0.03125, 0.9688, 0.03125, 0.9688, 0.03125, 0.9688, 0.03125, 0.9688, 0.03125, 0.9688, 0.03125, 0.9688, 0.03125, 0.9688, 0.03125, 0.9688, 0.03125, 0.9688, 0.03125, 0.9688, 0.03125, 0.9688, 0.03125, 0.9688, 0.03125, 0.9688, 0.03125, 0.9688, 0.03125, 0.9688, 0.03125, 0.9688, 0.03125, 0.9688, 0.03125, 0.9688, 0.03125, 0.9688, 0.03125, 0.9688, 0.03125, 0.9688, 0.03125, 0.9688, 0.03125, 0.9688, 0.03125, 0.9688, 0.03125, 0.9688, 0.03125, 0.9688, 0.03125, 0.9688, 0.03125, 0.9688, 0.03125, 0.9688, 0.03125, 0.9688, 0.03125, 0.9688, 0.03125, 0.9688, 0.03125, 0.9688, 0.03125, 0.9688, 0.03125, 0.9688])
me_coupled_front_1_rot_45_cube_001.materials.append(mat_coupler_001)
me_coupled_front_1_rot_45_cube_001.update()
me_coupled_front_1_rot_45_cube_001.normals_split_custom_set([tuple(v) for v in zip(*[iter([-0.5774, 0.5773, 0.5773, -0.5774, -0.5773, -0.5773, -0.5773, -0.5773, 0.5774, -0.5773, 0.5773, -0.5774, 0.5773, -0.5773, -0.5774, -0.5774, -0.5773, -0.5773, 0.5774, 0.5773, -0.5773, 0.5774, -0.5773, 0.5773, 0.5773, -0.5773, -0.5774, 0.5773, 0.5773, 0.5774, -0.5773, -0.5773, 0.5774, 0.5774, -0.5773, 0.5773, 0.5773, -0.5773, -0.5774, -0.5773, -0.5773, 0.5774, -0.5774, -0.5773, -0.5773, -0.5773, 0.5773, -0.5774, 0.5773, 0.5773, 0.5774, 0.5774, 0.5773, -0.5773, -0.5774, 0.5773, 0.5773, -0.5773, 0.5773, -0.5774, -0.5774, -0.5773, -0.5773, -0.5773, 0.5773, -0.5774, 0.5774, 0.5773, -0.5773, 0.5773, -0.5773, -0.5774, 0.5774, 0.5773, -0.5773, 0.5773, 0.5773, 0.5774, 0.5774, -0.5773, 0.5773, 0.5773, 0.5773, 0.5774, -0.5774, 0.5773, 0.5773, -0.5773, -0.5773, 0.5774, 0.5773, -0.5773, -0.5774, 0.5774, -0.5773, 0.5773, -0.5773, -0.5773, 0.5774, -0.5773, 0.5773, -0.5774, -0.5774, 0.5773, 0.5773, 0.5773, 0.5773, 0.5774])] * 3)])
me_coupled_front_1_cube_002 = bpy.data.meshes.new('COUPLED_FRONT_1_Cube.002')
me_coupled_front_1_cube_002.from_pydata([(-1.489, 0.6768, 0.0), (-1.445, 0.721, 0.0), (-1.489, 0.6768, -0.0625), (-1.445, 0.721, -0.0625), (-1.312, 0.5, 0.0), (-1.268, 0.5442, 0.0), (-1.312, 0.5, -0.0625), (-1.268, 0.5442, -0.0625), (-1.533, 0.721, -0.0625), (-1.533, 0.6326, 0.0), (-1.533, 0.721, 0.0), (-1.489, 0.7652, 0.0), (-1.489, 0.7652, -0.0625), (-1.533, 0.6326, -0.0625)], [], [(0, 13, 2), (1, 10, 0), (7, 4, 6), (6, 0, 2), (3, 5, 7), (3, 11, 1), (12, 3, 2), (11, 8, 10), (8, 9, 10), (0, 9, 13), (1, 11, 10), (10, 9, 0), (0, 4, 5), (5, 1, 0), (7, 5, 4), (6, 4, 0), (3, 1, 5), (3, 12, 11), (13, 8, 2), (8, 12, 2), (3, 7, 6), (3, 6, 2), (11, 12, 8), (8, 13, 9)])
me_coupled_front_1_cube_002.polygons.foreach_set('use_smooth', [True] * 24)
_k = set([(0, 2), (0, 4), (0, 9), (1, 5), (1, 11), (2, 6), (2, 13), (3, 7), (3, 12), (4, 5), (4, 6), (5, 7), (6, 7), (8, 12), (8, 13), (9, 10), (9, 13), (10, 11), (11, 12)])
me_coupled_front_1_cube_002.attributes.new('sharp_edge', 'BOOLEAN', 'EDGE').data.foreach_set('value', [ (min(e.vertices), max(e.vertices)) in _k for e in me_coupled_front_1_cube_002.edges])
_uv = me_coupled_front_1_cube_002.uv_layers.new(name='UVMap')
_uv.uv.foreach_set('vector', [0.0, 0.1875, 0.0625, 0.125, 0.0625, 0.1875, 0.0625, 0.875, 0.0, 0.8125, 0.0625, 0.8125, 0.1875, 0.3125, 0.125, 0.375, 0.125, 0.3125, 0.25, 0.0625, 0.0, 0.0, 0.0, 0.0625, 0.0625, 0.5, 0.3125, 0.4375, 0.3125, 0.5, 0.0625, 0.5, 0.0, 0.4375, 0.0625, 0.4375, 0.3125, 0.6875, 0.25, 0.6875, 0.25, 0.625, 0.0, 0.375, 0.0625, 0.3125, 0.0, 0.3125, 0.0625, 0.3125, 0.0, 0.25, 0.0, 0.3125, 0.0, 0.1875, 0.0, 0.125, 0.0625, 0.125, 0.0625, 0.875, 0.0, 0.875, 0.0, 0.8125, 0.0, 0.8125, 0.0625, 0.75, 0.0625, 0.8125, 0.0625, 0.8125, 0.3125, 0.8125, 0.3125, 0.875, 0.3125, 0.875, 0.0625, 0.875, 0.0625, 0.8125, 0.1875, 0.3125, 0.1875, 0.375, 0.125, 0.375, 0.25, 0.0625, 0.25, 0.0, 0.0, 0.0, 0.0625, 0.5, 0.0625, 0.4375, 0.3125, 0.4375, 0.0625, 0.5, 0.0, 0.5, 0.0, 0.4375, 0.25, 0.5625, 0.3125, 0.625, 0.25, 0.625, 0.3125, 0.625, 0.3125, 0.6875, 0.25, 0.625, 0.25, 0.6875, 0.0, 0.6875, 0.0, 0.625, 0.25, 0.6875, 0.0, 0.625, 0.25, 0.625, 0.0, 0.375, 0.0625, 0.375, 0.0625, 0.3125, 0.0625, 0.3125, 0.0625, 0.25, 0.0, 0.25])
me_coupled_front_1_cube_002.materials.append(mat_coupler_001)
me_coupled_front_1_cube_002.update()
me_coupled_front_1_cube_002.normals_split_custom_set([tuple(v) for v in zip(*[iter([0.7071, -0.7071, 0.0, 0.7071, -0.7071, 0.0, 0.7071, -0.7071, 0.0, 0.0, 0.0, 1.0, 0.0, 0.0, 1.0, 0.0, 0.0, 1.0, 0.7071, -0.7071, 0.0, 0.7071, -0.7071, 0.0, 0.7071, -0.7071, 0.0, -0.7071, -0.7071, 0.0, -0.7071, -0.7071, 0.0, -0.7071, -0.7071, 0.0, 0.7071, 0.7071, 0.0, 0.7071, 0.7071, 0.0, 0.7071, 0.7071, 0.0, 0.7071, 0.7071, 0.0, 0.7071, 0.7071, 0.0, 0.7071, 0.7071, 0.0, 0.0, 0.0, -1.0, 0.0, 0.0, -1.0, 0.0, 0.0, -1.0, -0.7071, 0.7071, 0.0, -0.9239, 0.3827, 0.0, -0.9239, 0.3827, 0.0, -0.9239, 0.3827, 0.0, -1.0, 0.0, 0.0, -0.9239, 0.3827, 0.0, 0.7071, -0.7071, 0.0, 0.7071, -0.7071, 0.0, 0.7071, -0.7071, 0.0, 0.0, 0.0, 1.0, 0.0, 0.0, 1.0, 0.0, 0.0, 1.0, 0.0, 0.0, 1.0, 0.0, 0.0, 1.0, 0.0, 0.0, 1.0, 0.0, 0.0, 1.0, 0.0, 0.0, 1.0, 0.0, 0.0, 1.0, 0.0, 0.0, 1.0, 0.0, 0.0, 1.0, 0.0, 0.0, 1.0, 0.7071, -0.7071, 0.0, 0.7071, -0.7071, 0.0, 0.7071, -0.7071, 0.0, -0.7071, -0.7071, 0.0, -0.7071, -0.7071, 0.0, -0.7071, -0.7071, 0.0, 0.7071, 0.7071, 0.0, 0.7071, 0.7071, 0.0, 0.7071, 0.7071, 0.0, 0.7071, 0.7071, 0.0, 0.7071, 0.7071, 0.0, 0.7071, 0.7071, 0.0, 0.0, 0.0, -1.0, 0.0, 0.0, -1.0, 0.0, 0.0, -1.0, 0.0, 0.0, -1.0, 0.0, 0.0, -1.0, 0.0, 0.0, -1.0, 0.0, 0.0, -1.0, 0.0, 0.0, -1.0, 0.0, 0.0, -1.0, 0.0, 0.0, -1.0, 0.0, 0.0, -1.0, 0.0, 0.0, -1.0, -0.7071, 0.7071, 0.0, -0.7071, 0.7071, 0.0, -0.9239, 0.3827, 0.0, -0.9239, 0.3827, 0.0, -1.0, 0.0, 0.0, -1.0, 0.0, 0.0])] * 3)])

# ---- objects
ob_camera = bpy.data.objects.new('Camera', cam_camera)
ob_frame_wheel_2 = bpy.data.objects.new('FRAME_WHEEL_2', me_cube_007)
ob_frame_wheel_1 = bpy.data.objects.new('FRAME_WHEEL_1', me_cube_007)
ob_frame = bpy.data.objects.new('FRAME', me_cube_045)
ob_frame_top = bpy.data.objects.new('FRAME_top', me_cube_041)
ob_camera_001 = bpy.data.objects.new('Camera.001', cam_camera_001)
ob_door_1_connecting_notouch = bpy.data.objects.new('DOOR_1_CONNECTING_NOTOUCH', me_cube_014)
ob_door_2_connecting_notouch = bpy.data.objects.new('DOOR_2_CONNECTING_NOTOUCH', me_cube_014)
ob_frame_top_001 = bpy.data.objects.new('FRAME_top.001', me_cube_003)
ob_door_4_tl_0_875_x = bpy.data.objects.new('DOOR_4_TL_0.875_X', me_cube_005)
ob_door_3_tl__0_875_x = bpy.data.objects.new('DOOR_3_TL_-0.875_X', me_cube_008)
ob_coupler_engaged_rear_2_toggle_label_uncouple = bpy.data.objects.new('COUPLER_ENGAGED_REAR_2_TOGGLE_LABEL_Uncouple', me_draughtbox_002)
ob_coupled_rear_4_hide_invert = bpy.data.objects.new('COUPLED_REAR_4_HIDE_INVERT', me_knuckle_004)
ob_coupled_rear_3_hide = bpy.data.objects.new('COUPLED_REAR_3_HIDE', me_knuckle_004)
ob_coupler_engaged_front_1_toggle_label_uncouple_cube_016 = bpy.data.objects.new('COUPLER_ENGAGED_FRONT_1_TOGGLE_LABEL_Uncouple_Cube.016', me_coupler_engaged_front_1_toggle_label_uncouple_cube_016)
ob_coupled_front_1_rot_45_cube_001 = bpy.data.objects.new('COUPLED_FRONT_1_ROT_45_Cube.001', me_coupled_front_1_rot_45_cube_001)
ob_coupled_front_1_cube_002 = bpy.data.objects.new('COUPLED_FRONT_1_Cube.002', me_coupled_front_1_cube_002)

# ---- transforms, parenting, visibility, modifiers, constraints
ob_camera.location = (-6.0, 6.0, 6.0)
ob_camera.rotation_euler = (1.047, 0.0, -2.356)
ob_camera.scale = (1.0, 1.0, 1.0)
ob_frame_wheel_2.location = (0.5312, 1.043e-07, 0.1562)
ob_frame_wheel_2.rotation_euler = (0.0, -0.0, -3.142)
ob_frame_wheel_2.scale = (0.0625, 0.0625, 0.0625)
_m = ob_frame_wheel_2.modifiers.new('Auto Smooth', 'NODES')
_m.node_group = ng_auto_smooth
_gi = [s.identifier for s in ng_auto_smooth.interface.items_tree if s.item_type == 'SOCKET' and s.in_out == 'INPUT']
_m[_gi[1]] = 1.745  # Angle
ob_frame_wheel_1.location = (-0.5312, 2.012e-07, 0.1562)
ob_frame_wheel_1.rotation_euler = (0.0, -0.0, -3.142)
ob_frame_wheel_1.scale = (0.0625, 0.0625, 0.0625)
_m = ob_frame_wheel_1.modifiers.new('Auto Smooth', 'NODES')
_m.node_group = ng_auto_smooth
_gi = [s.identifier for s in ng_auto_smooth.interface.items_tree if s.item_type == 'SOCKET' and s.in_out == 'INPUT']
_m[_gi[1]] = 1.745  # Angle
ob_frame.location = (0.0, 1.565e-07, 0.3125)
ob_frame.rotation_euler = (0.0, -0.0, -3.142)
ob_frame.scale = (0.0625, 0.0625, 0.0625)
_m = ob_frame.modifiers.new('Auto Smooth', 'NODES')
_m.node_group = ng_auto_smooth
_gi = [s.identifier for s in ng_auto_smooth.interface.items_tree if s.item_type == 'SOCKET' and s.in_out == 'INPUT']
_m[_gi[1]] = 1.745  # Angle
ob_frame_top.location = (-2.384e-07, 5.96e-08, 0.4062)
ob_frame_top.scale = (0.0625, 0.0625, 0.0625)
_m = ob_frame_top.modifiers.new('Auto Smooth', 'NODES')
_m.node_group = ng_auto_smooth
_gi = [s.identifier for s in ng_auto_smooth.interface.items_tree if s.item_type == 'SOCKET' and s.in_out == 'INPUT']
_m[_gi[1]] = 1.745  # Angle
ob_camera_001.location = (-5.82, -11.04, 1.097)
ob_camera_001.rotation_euler = (1.55, 1.719e-07, -0.4654)
ob_camera_001.scale = (1.0, 1.0, 1.0)
ob_door_1_connecting_notouch.location = (-1.062, 0.0, 0.6875)
_m = ob_door_1_connecting_notouch.modifiers.new('Auto Smooth', 'NODES')
_m.node_group = ng_auto_smooth
_gi = [s.identifier for s in ng_auto_smooth.interface.items_tree if s.item_type == 'SOCKET' and s.in_out == 'INPUT']
_m[_gi[1]] = 1.745  # Angle
ob_door_2_connecting_notouch.location = (1.062, 0.0, 0.6875)
_m = ob_door_2_connecting_notouch.modifiers.new('Auto Smooth', 'NODES')
_m.node_group = ng_auto_smooth
_gi = [s.identifier for s in ng_auto_smooth.interface.items_tree if s.item_type == 'SOCKET' and s.in_out == 'INPUT']
_m[_gi[1]] = 1.745  # Angle
ob_frame_top_001.location = (-2.384e-07, -4.172e-07, 0.7812)
ob_frame_top_001.scale = (0.0625, 0.0625, 0.0625)
_m = ob_frame_top_001.modifiers.new('Auto Smooth', 'NODES')
_m.node_group = ng_auto_smooth
_gi = [s.identifier for s in ng_auto_smooth.interface.items_tree if s.item_type == 'SOCKET' and s.in_out == 'INPUT']
_m[_gi[1]] = 1.745  # Angle
ob_door_4_tl_0_875_x.location = (-0.5, -0.25, 0.7812)
ob_door_4_tl_0_875_x.scale = (0.0625, 0.0625, 0.0625)
_m = ob_door_4_tl_0_875_x.modifiers.new('Auto Smooth', 'NODES')
_m.node_group = ng_auto_smooth
_gi = [s.identifier for s in ng_auto_smooth.interface.items_tree if s.item_type == 'SOCKET' and s.in_out == 'INPUT']
_m[_gi[1]] = 1.745  # Angle
ob_door_3_tl__0_875_x.location = (0.5, 0.25, 0.7812)
ob_door_3_tl__0_875_x.scale = (0.0625, 0.0625, 0.0625)
_m = ob_door_3_tl__0_875_x.modifiers.new('Auto Smooth', 'NODES')
_m.node_group = ng_auto_smooth
_gi = [s.identifier for s in ng_auto_smooth.interface.items_tree if s.item_type == 'SOCKET' and s.in_out == 'INPUT']
_m[_gi[1]] = 1.745  # Angle
ob_coupler_engaged_rear_2_toggle_label_uncouple.location = (1.125, 1.535e-07, 0.375)
ob_coupler_engaged_rear_2_toggle_label_uncouple.rotation_euler = (0.0, -0.0, 3.142)
ob_coupled_rear_4_hide_invert.location = (1.0, 3.825e-08, 0.375)
ob_coupled_rear_3_hide.location = (1.0, 3.825e-08, 0.375)
ob_coupler_engaged_front_1_toggle_label_uncouple_cube_016.location = (0.0, 0.0, 0.0)
ob_coupler_engaged_front_1_toggle_label_uncouple_cube_016.rotation_euler = (1.571, -0.0, 0.0)
ob_coupled_front_1_rot_45_cube_001.location = (0.0, 0.0, 0.0)
ob_coupled_front_1_rot_45_cube_001.rotation_euler = (1.571, -0.0, 0.0)
ob_coupled_front_1_cube_002.location = (0.0, 0.0, 0.0)
ob_coupled_front_1_cube_002.rotation_euler = (1.571, -0.0, 0.0)

# ---- collection membership
scene.collection.objects.link(ob_camera)
scene.collection.objects.link(ob_frame_wheel_2)
scene.collection.objects.link(ob_frame_wheel_1)
scene.collection.objects.link(ob_frame)
scene.collection.objects.link(ob_frame_top)
scene.collection.objects.link(ob_camera_001)
scene.collection.objects.link(ob_door_1_connecting_notouch)
scene.collection.objects.link(ob_door_2_connecting_notouch)
scene.collection.objects.link(ob_frame_top_001)
scene.collection.objects.link(ob_door_4_tl_0_875_x)
scene.collection.objects.link(ob_door_3_tl__0_875_x)
scene.collection.objects.link(ob_coupler_engaged_rear_2_toggle_label_uncouple)
scene.collection.objects.link(ob_coupled_rear_4_hide_invert)
scene.collection.objects.link(ob_coupled_rear_3_hide)
scene.collection.objects.link(ob_coupler_engaged_front_1_toggle_label_uncouple_cube_016)
scene.collection.objects.link(ob_coupled_front_1_rot_45_cube_001)
scene.collection.objects.link(ob_coupled_front_1_cube_002)

# ---- scene / render settings (as saved in the file)
scene.camera = ob_camera_001
scene.frame_start = 0; scene.frame_end = 91; scene.frame_set(0)
scene.render.engine = 'CYCLES'
scene.render.resolution_x = 1024
scene.render.resolution_y = 768
scene.render.use_stamp_time = False
scene.render.use_stamp_frame = False
scene.render.use_stamp_camera = False
scene.render.use_stamp_scene = False
scene.render.use_stamp_filename = False
scene.render.use_stamp_render_time = False
scene.render.use_stamp = True
scene.cycles.sampling_pattern = 'TABULATED_SOBOL'
scene.cycles.use_light_tree = False
scene.cycles.bake_type = 'AO'
scene.view_settings.view_transform = 'Filmic'
bpy.context.view_layer.update()
